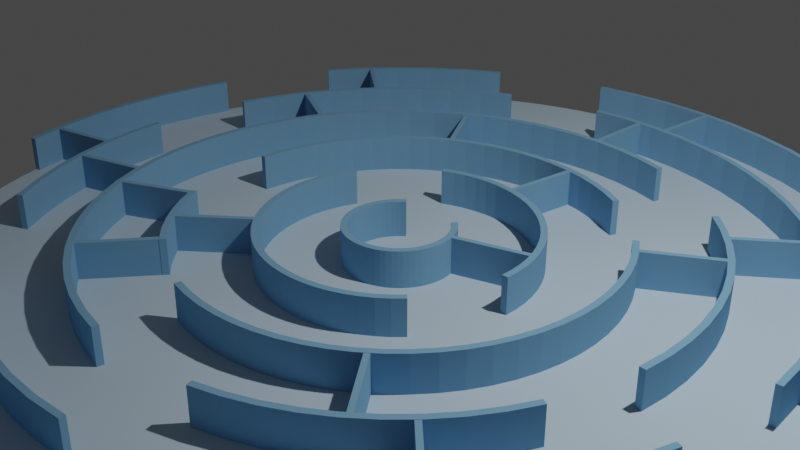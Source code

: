 # Source: maze4.blend  (saved by Blender 3.0.42; exported with 4.5.12 LTS)
import bpy
from mathutils import Matrix  # noqa: F401  (used for matrix-valued properties, if any)

bpy.ops.wm.read_factory_settings(use_empty=True)
scene = bpy.context.scene
scene.name = 'Scene'

# ---- collections
col_collection = bpy.data.collections.new('Collection'); scene.collection.children.link(col_collection)

# ---- materials (node trees are filled in below, after node groups)
mat_material = bpy.data.materials.new('Material')
mat_material.use_transparent_shadow = False
mat_material.diffuse_color = (0.5395, 0.6795, 0.7913, 1.0)
mat_material_006 = bpy.data.materials.new('Material.006')
mat_material_006.use_transparent_shadow = False
mat_material_006.diffuse_color = (0.2049, 0.4016, 0.5984, 1.0)
mat_material_003 = bpy.data.materials.new('Material.003')
mat_material_003.use_transparent_shadow = False
mat_material_003.diffuse_color = (0.2049, 0.4016, 0.5984, 1.0)
mat_material_001 = bpy.data.materials.new('Material.001')
mat_material_001.use_transparent_shadow = False
mat_material_001.diffuse_color = (0.2049, 0.4016, 0.5984, 1.0)
mat_material_002 = bpy.data.materials.new('Material.002')
mat_material_002.use_transparent_shadow = False
mat_material_002.diffuse_color = (0.2049, 0.4016, 0.5984, 1.0)
mat_material_004 = bpy.data.materials.new('Material.004')
mat_material_004.use_transparent_shadow = False
mat_material_004.diffuse_color = (0.2049, 0.4016, 0.5984, 1.0)
mat_material_005 = bpy.data.materials.new('Material.005')
mat_material_005.use_transparent_shadow = False
mat_material_005.diffuse_color = (0.2049, 0.4016, 0.5984, 1.0)
mat_material_007 = bpy.data.materials.new('Material.007')
mat_material_007.use_transparent_shadow = False
mat_material_007.diffuse_color = (0.2049, 0.4016, 0.5984, 1.0)
mat_material_008 = bpy.data.materials.new('Material.008')
mat_material_008.use_transparent_shadow = False
mat_material_008.diffuse_color = (0.2049, 0.4016, 0.5984, 1.0)
mat_material_009 = bpy.data.materials.new('Material.009')
mat_material_009.use_transparent_shadow = False
mat_material_009.diffuse_color = (0.2049, 0.4016, 0.5984, 1.0)
mat_material_010 = bpy.data.materials.new('Material.010')
mat_material_010.use_transparent_shadow = False
mat_material_010.diffuse_color = (0.2049, 0.4016, 0.5984, 1.0)
mat_material_011 = bpy.data.materials.new('Material.011')
mat_material_011.use_transparent_shadow = False
mat_material_011.diffuse_color = (0.2049, 0.4016, 0.5984, 1.0)
mat_material_012 = bpy.data.materials.new('Material.012')
mat_material_012.use_transparent_shadow = False
mat_material_012.diffuse_color = (0.2049, 0.4016, 0.5984, 1.0)
mat_material_013 = bpy.data.materials.new('Material.013')
mat_material_013.use_transparent_shadow = False
mat_material_013.diffuse_color = (0.2049, 0.4016, 0.5984, 1.0)
mat_material_014 = bpy.data.materials.new('Material.014')
mat_material_014.use_transparent_shadow = False
mat_material_014.diffuse_color = (0.2049, 0.4016, 0.5984, 1.0)
mat_material_015 = bpy.data.materials.new('Material.015')
mat_material_015.use_transparent_shadow = False
mat_material_015.diffuse_color = (0.2049, 0.4016, 0.5984, 1.0)
mat_material_016 = bpy.data.materials.new('Material.016')
mat_material_016.use_transparent_shadow = False
mat_material_016.diffuse_color = (0.2049, 0.4016, 0.5984, 1.0)
mat_material_017 = bpy.data.materials.new('Material.017')
mat_material_017.use_transparent_shadow = False
mat_material_017.diffuse_color = (0.2049, 0.4016, 0.5984, 1.0)
mat_material_018 = bpy.data.materials.new('Material.018')
mat_material_018.use_transparent_shadow = False
mat_material_018.diffuse_color = (0.2049, 0.4016, 0.5984, 1.0)
mat_material_019 = bpy.data.materials.new('Material.019')
mat_material_019.use_transparent_shadow = False
mat_material_019.diffuse_color = (0.2049, 0.4016, 0.5984, 1.0)

# ---- material node trees

# ---- world
world_world = bpy.data.worlds.new('World'); scene.world = world_world
world_world.use_nodes = True; world_world.node_tree.nodes.clear()
_N = world_world.node_tree.nodes; _L = world_world.node_tree.links
n0 = _N.new('ShaderNodeOutputWorld'); n0.name = 'World Output'; n0.location = (300, 300)
n1 = _N.new('ShaderNodeBackground'); n1.name = 'Background'; n1.location = (10, 300)
n1.inputs[0].default_value = (0.05088, 0.05088, 0.05088, 1.0)
_L.new(n1.outputs[0], n0.inputs[0])
n0.is_active_output = True
world_world.color = (0.05088, 0.05088, 0.05088)
world_world.use_sun_shadow = False
world_world.sun_shadow_jitter_overblur = 0.0

# ---- cameras
cam_camera = bpy.data.cameras.new('Camera')
cam_camera.clip_end = 100.0
cam_camera.ortho_scale = 7.314

# ---- lights
light_light = bpy.data.lights.new('Light', 'POINT')
light_light.transmission_factor = 0.0
light_light.energy = 1000.0
light_light.shadow_soft_size = 0.1
light_light.shadow_maximum_resolution = 0.006
light_light.use_absolute_resolution = True

# ---- meshes
me_cylinder = bpy.data.meshes.new('Cylinder')
me_cylinder.from_pydata([(0.0, 1.0, -1.0), (0.0, 1.0, 1.0), (0.1951, 0.9808, -1.0), (0.1951, 0.9808, 1.0), (0.3827, 0.9239, -1.0), (0.3827, 0.9239, 1.0), (0.5556, 0.8315, -1.0), (0.5556, 0.8315, 1.0), (0.7071, 0.7071, -1.0), (0.7071, 0.7071, 1.0), (0.8315, 0.5556, -1.0), (0.8315, 0.5556, 1.0), (0.9239, 0.3827, -1.0), (0.9239, 0.3827, 1.0), (0.9808, 0.1951, -1.0), (0.9808, 0.1951, 1.0), (1.0, -4.371e-08, -1.0), (1.0, -4.371e-08, 1.0), (0.9808, -0.1951, -1.0), (0.9808, -0.1951, 1.0), (0.9239, -0.3827, -1.0), (0.9239, -0.3827, 1.0), (0.8315, -0.5556, -1.0), (0.8315, -0.5556, 1.0), (0.7071, -0.7071, -1.0), (0.7071, -0.7071, 1.0), (0.5556, -0.8315, -1.0), (0.5556, -0.8315, 1.0), (0.3827, -0.9239, -1.0), (0.3827, -0.9239, 1.0), (0.1951, -0.9808, -1.0), (0.1951, -0.9808, 1.0), (-8.742e-08, -1.0, -1.0), (-8.742e-08, -1.0, 1.0), (-0.1951, -0.9808, -1.0), (-0.1951, -0.9808, 1.0), (-0.3827, -0.9239, -1.0), (-0.3827, -0.9239, 1.0), (-0.5556, -0.8315, -1.0), (-0.5556, -0.8315, 1.0), (-0.7071, -0.7071, -1.0), (-0.7071, -0.7071, 1.0), (-0.8315, -0.5556, -1.0), (-0.8315, -0.5556, 1.0), (-0.9239, -0.3827, -1.0), (-0.9239, -0.3827, 1.0), (-0.9808, -0.1951, -1.0), (-0.9808, -0.1951, 1.0), (-1.0, 1.192e-08, -1.0), (-1.0, 1.192e-08, 1.0), (-0.9808, 0.1951, -1.0), (-0.9808, 0.1951, 1.0), (-0.9239, 0.3827, -1.0), (-0.9239, 0.3827, 1.0), (-0.8315, 0.5556, -1.0), (-0.8315, 0.5556, 1.0), (-0.7071, 0.7071, -1.0), (-0.7071, 0.7071, 1.0), (-0.5556, 0.8315, -1.0), (-0.5556, 0.8315, 1.0), (-0.3827, 0.9239, -1.0), (-0.3827, 0.9239, 1.0), (-0.1951, 0.9808, -1.0), (-0.1951, 0.9808, 1.0)], [], [(0, 1, 3, 2), (2, 3, 5, 4), (4, 5, 7, 6), (6, 7, 9, 8), (8, 9, 11, 10), (10, 11, 13, 12), (12, 13, 15, 14), (14, 15, 17, 16), (16, 17, 19, 18), (18, 19, 21, 20), (20, 21, 23, 22), (22, 23, 25, 24), (24, 25, 27, 26), (26, 27, 29, 28), (28, 29, 31, 30), (30, 31, 33, 32), (32, 33, 35, 34), (34, 35, 37, 36), (36, 37, 39, 38), (38, 39, 41, 40), (40, 41, 43, 42), (42, 43, 45, 44), (44, 45, 47, 46), (46, 47, 49, 48), (48, 49, 51, 50), (50, 51, 53, 52), (52, 53, 55, 54), (54, 55, 57, 56), (56, 57, 59, 58), (58, 59, 61, 60), (3, 1, 63, 61, 59, 57, 55, 53, 51, 49, 47, 45, 43, 41, 39, 37, 35, 33, 31, 29, 27, 25, 23, 21, 19, 17, 15, 13, 11, 9, 7, 5), (60, 61, 63, 62), (62, 63, 1, 0), (0, 2, 4, 6, 8, 10, 12, 14, 16, 18, 20, 22, 24, 26, 28, 30, 32, 34, 36, 38, 40, 42, 44, 46, 48, 50, 52, 54, 56, 58, 60, 62)])
_uv = me_cylinder.uv_layers.new(name='UVMap')
_uv.uv.foreach_set('vector', [1.0, 0.5, 1.0, 1.0, 0.9688, 1.0, 0.9688, 0.5, 0.9688, 0.5, 0.9688, 1.0, 0.9375, 1.0, 0.9375, 0.5, 0.9375, 0.5, 0.9375, 1.0, 0.9062, 1.0, 0.9062, 0.5, 0.9062, 0.5, 0.9062, 1.0, 0.875, 1.0, 0.875, 0.5, 0.875, 0.5, 0.875, 1.0, 0.8438, 1.0, 0.8438, 0.5, 0.8438, 0.5, 0.8438, 1.0, 0.8125, 1.0, 0.8125, 0.5, 0.8125, 0.5, 0.8125, 1.0, 0.7812, 1.0, 0.7812, 0.5, 0.7812, 0.5, 0.7812, 1.0, 0.75, 1.0, 0.75, 0.5, 0.75, 0.5, 0.75, 1.0, 0.7188, 1.0, 0.7188, 0.5, 0.7188, 0.5, 0.7188, 1.0, 0.6875, 1.0, 0.6875, 0.5, 0.6875, 0.5, 0.6875, 1.0, 0.6562, 1.0, 0.6562, 0.5, 0.6562, 0.5, 0.6562, 1.0, 0.625, 1.0, 0.625, 0.5, 0.625, 0.5, 0.625, 1.0, 0.5938, 1.0, 0.5938, 0.5, 0.5938, 0.5, 0.5938, 1.0, 0.5625, 1.0, 0.5625, 0.5, 0.5625, 0.5, 0.5625, 1.0, 0.5312, 1.0, 0.5312, 0.5, 0.5312, 0.5, 0.5312, 1.0, 0.5, 1.0, 0.5, 0.5, 0.5, 0.5, 0.5, 1.0, 0.4688, 1.0, 0.4688, 0.5, 0.4688, 0.5, 0.4688, 1.0, 0.4375, 1.0, 0.4375, 0.5, 0.4375, 0.5, 0.4375, 1.0, 0.4062, 1.0, 0.4062, 0.5, 0.4062, 0.5, 0.4062, 1.0, 0.375, 1.0, 0.375, 0.5, 0.375, 0.5, 0.375, 1.0, 0.3438, 1.0, 0.3438, 0.5, 0.3438, 0.5, 0.3438, 1.0, 0.3125, 1.0, 0.3125, 0.5, 0.3125, 0.5, 0.3125, 1.0, 0.2812, 1.0, 0.2812, 0.5, 0.2812, 0.5, 0.2812, 1.0, 0.25, 1.0, 0.25, 0.5, 0.25, 0.5, 0.25, 1.0, 0.2188, 1.0, 0.2188, 0.5, 0.2188, 0.5, 0.2188, 1.0, 0.1875, 1.0, 0.1875, 0.5, 0.1875, 0.5, 0.1875, 1.0, 0.1562, 1.0, 0.1562, 0.5, 0.1562, 0.5, 0.1562, 1.0, 0.125, 1.0, 0.125, 0.5, 0.125, 0.5, 0.125, 1.0, 0.09375, 1.0, 0.09375, 0.5, 0.09375, 0.5, 0.09375, 1.0, 0.0625, 1.0, 0.0625, 0.5, 0.2968, 0.4854, 0.25, 0.49, 0.2032, 0.4854, 0.1582, 0.4717, 0.1167, 0.4496, 0.08029, 0.4197, 0.05045, 0.3833, 0.02827, 0.3418, 0.01461, 0.2968, 0.01, 0.25, 0.01461, 0.2032, 0.02827, 0.1582, 0.05045, 0.1167, 0.08029, 0.08029, 0.1167, 0.05045, 0.1582, 0.02827, 0.2032, 0.01461, 0.25, 0.01, 0.2968, 0.01461, 0.3418, 0.02827, 0.3833, 0.05045, 0.4197, 0.08029, 0.4496, 0.1167, 0.4717, 0.1582, 0.4854, 0.2032, 0.49, 0.25, 0.4854, 0.2968, 0.4717, 0.3418, 0.4496, 0.3833, 0.4197, 0.4197, 0.3833, 0.4496, 0.3418, 0.4717, 0.0625, 0.5, 0.0625, 1.0, 0.03125, 1.0, 0.03125, 0.5, 0.03125, 0.5, 0.03125, 1.0, 0.0, 1.0, 0.0, 0.5, 0.75, 0.49, 0.7968, 0.4854, 0.8418, 0.4717, 0.8833, 0.4496, 0.9197, 0.4197, 0.9496, 0.3833, 0.9717, 0.3418, 0.9854, 0.2968, 0.99, 0.25, 0.9854, 0.2032, 0.9717, 0.1582, 0.9496, 0.1167, 0.9197, 0.08029, 0.8833, 0.05045, 0.8418, 0.02827, 0.7968, 0.01461, 0.75, 0.01, 0.7032, 0.01461, 0.6582, 0.02827, 0.6167, 0.05045, 0.5803, 0.08029, 0.5504, 0.1167, 0.5283, 0.1582, 0.5146, 0.2032, 0.51, 0.25, 0.5146, 0.2968, 0.5283, 0.3418, 0.5504, 0.3833, 0.5803, 0.4197, 0.6167, 0.4496, 0.6582, 0.4717, 0.7032, 0.4854])
me_cylinder.materials.append(mat_material)
me_cylinder.use_remesh_fix_poles = True
me_cylinder.use_remesh_preserve_attributes = False
me_cylinder.update()
me_cylinder_002 = bpy.data.meshes.new('Cylinder.002')
me_cylinder_002.from_pydata([(0.6344, 0.773, -0.225), (0.6344, 0.773, 0.225), (0.7071, 0.7071, -0.225), (0.7071, 0.7071, 0.225), (0.773, 0.6344, -0.225), (0.773, 0.6344, 0.225), (0.8315, 0.5556, -0.225), (0.8315, 0.5556, 0.225), (0.8819, 0.4714, -0.225), (0.8819, 0.4714, 0.225), (0.9239, 0.3827, -0.225), (0.9239, 0.3827, 0.225), (0.9569, 0.2903, -0.225), (0.9569, 0.2903, 0.225), (0.9808, 0.1951, -0.225), (0.9808, 0.1951, 0.225), (0.9952, 0.09802, -0.225), (0.9952, 0.09802, 0.225), (1.0, -4.371e-08, -0.225), (1.0, -4.371e-08, 0.225), (0.9952, -0.09802, -0.225), (0.9952, -0.09802, 0.225), (0.9808, -0.1951, -0.225), (0.9808, -0.1951, 0.225), (0.9569, -0.2903, -0.225), (0.9569, -0.2903, 0.225), (0.9239, -0.3827, -0.225), (0.9239, -0.3827, 0.225), (0.8819, -0.4714, -0.225), (0.8819, -0.4714, 0.225), (0.8315, -0.5556, -0.225), (0.8315, -0.5556, 0.225), (0.773, -0.6344, -0.225), (0.773, -0.6344, 0.225), (0.7071, -0.7071, -0.225), (0.7071, -0.7071, 0.225), (0.6344, -0.773, -0.225), (0.6344, -0.773, 0.225), (0.5556, -0.8315, -0.225), (0.5556, -0.8315, 0.225), (0.4714, -0.8819, -0.225), (0.4714, -0.8819, 0.225), (0.3827, -0.9239, -0.225), (0.3827, -0.9239, 0.225), (0.2903, -0.9569, -0.225), (0.2903, -0.9569, 0.225), (0.1951, -0.9808, -0.225), (0.1951, -0.9808, 0.225), (0.09802, -0.9952, -0.225), (0.09802, -0.9952, 0.225), (-8.742e-08, -1.0, -0.225), (-8.742e-08, -1.0, 0.225), (-0.09802, -0.9952, -0.225), (-0.09802, -0.9952, 0.225), (-0.1951, -0.9808, -0.225), (-0.1951, -0.9808, 0.225), (-0.2903, -0.9569, -0.225), (-0.2903, -0.9569, 0.225), (-0.3827, -0.9239, -0.225), (-0.3827, -0.9239, 0.225), (-0.4714, -0.8819, -0.225), (-0.4714, -0.8819, 0.225), (-0.5556, -0.8315, -0.225), (-0.5556, -0.8315, 0.225), (-0.6344, -0.773, -0.225), (-0.6344, -0.773, 0.225), (-0.7071, -0.7071, -0.225), (-0.7071, -0.7071, 0.225), (-0.773, -0.6344, -0.225), (-0.773, -0.6344, 0.225), (-0.8315, -0.5556, -0.225), (-0.8315, -0.5556, 0.225), (-0.8819, -0.4714, -0.225), (-0.8819, -0.4714, 0.225), (-0.9239, -0.3827, -0.225), (-0.9239, -0.3827, 0.225), (-0.9569, -0.2903, -0.225), (-0.9569, -0.2903, 0.225), (-0.9808, -0.1951, -0.225), (-0.9808, -0.1951, 0.225), (-0.9952, -0.09802, -0.225), (-0.9952, -0.09802, 0.225), (-1.0, 1.192e-08, -0.225), (-1.0, 1.192e-08, 0.225), (-0.9952, 0.09802, -0.225), (-0.9952, 0.09802, 0.225), (-0.9808, 0.1951, -0.225), (-0.9808, 0.1951, 0.225), (-0.9569, 0.2903, -0.225), (-0.9569, 0.2903, 0.225), (-0.9239, 0.3827, -0.225), (-0.9239, 0.3827, 0.225), (-0.8819, 0.4714, -0.225), (-0.8819, 0.4714, 0.225), (-0.8315, 0.5556, -0.225), (-0.8315, 0.5556, 0.225), (-0.773, 0.6344, -0.225), (-0.773, 0.6344, 0.225), (-0.7071, 0.7071, -0.225), (-0.7071, 0.7071, 0.225), (-0.6344, 0.773, -0.225), (-0.6344, 0.773, 0.225)], [], [(0, 1, 3, 2), (2, 3, 5, 4), (4, 5, 7, 6), (6, 7, 9, 8), (8, 9, 11, 10), (10, 11, 13, 12), (12, 13, 15, 14), (14, 15, 17, 16), (16, 17, 19, 18), (18, 19, 21, 20), (20, 21, 23, 22), (22, 23, 25, 24), (24, 25, 27, 26), (26, 27, 29, 28), (28, 29, 31, 30), (30, 31, 33, 32), (32, 33, 35, 34), (34, 35, 37, 36), (36, 37, 39, 38), (38, 39, 41, 40), (40, 41, 43, 42), (42, 43, 45, 44), (44, 45, 47, 46), (46, 47, 49, 48), (48, 49, 51, 50), (50, 51, 53, 52), (52, 53, 55, 54), (54, 55, 57, 56), (56, 57, 59, 58), (58, 59, 61, 60), (60, 61, 63, 62), (62, 63, 65, 64), (64, 65, 67, 66), (66, 67, 69, 68), (68, 69, 71, 70), (70, 71, 73, 72), (72, 73, 75, 74), (74, 75, 77, 76), (76, 77, 79, 78), (78, 79, 81, 80), (80, 81, 83, 82), (82, 83, 85, 84), (84, 85, 87, 86), (86, 87, 89, 88), (88, 89, 91, 90), (90, 91, 93, 92), (92, 93, 95, 94), (94, 95, 97, 96), (96, 97, 99, 98), (98, 99, 101, 100)])
_uv = me_cylinder_002.uv_layers.new(name='UVMap')
_uv.uv.foreach_set('vector', [0.8906, 0.5, 0.8906, 1.0, 0.875, 1.0, 0.875, 0.5, 0.875, 0.5, 0.875, 1.0, 0.8594, 1.0, 0.8594, 0.5, 0.8594, 0.5, 0.8594, 1.0, 0.8438, 1.0, 0.8438, 0.5, 0.8438, 0.5, 0.8438, 1.0, 0.8281, 1.0, 0.8281, 0.5, 0.8281, 0.5, 0.8281, 1.0, 0.8125, 1.0, 0.8125, 0.5, 0.8125, 0.5, 0.8125, 1.0, 0.7969, 1.0, 0.7969, 0.5, 0.7969, 0.5, 0.7969, 1.0, 0.7812, 1.0, 0.7812, 0.5, 0.7812, 0.5, 0.7812, 1.0, 0.7656, 1.0, 0.7656, 0.5, 0.7656, 0.5, 0.7656, 1.0, 0.75, 1.0, 0.75, 0.5, 0.75, 0.5, 0.75, 1.0, 0.7344, 1.0, 0.7344, 0.5, 0.7344, 0.5, 0.7344, 1.0, 0.7188, 1.0, 0.7188, 0.5, 0.7188, 0.5, 0.7188, 1.0, 0.7031, 1.0, 0.7031, 0.5, 0.7031, 0.5, 0.7031, 1.0, 0.6875, 1.0, 0.6875, 0.5, 0.6875, 0.5, 0.6875, 1.0, 0.6719, 1.0, 0.6719, 0.5, 0.6719, 0.5, 0.6719, 1.0, 0.6562, 1.0, 0.6562, 0.5, 0.6562, 0.5, 0.6562, 1.0, 0.6406, 1.0, 0.6406, 0.5, 0.6406, 0.5, 0.6406, 1.0, 0.625, 1.0, 0.625, 0.5, 0.625, 0.5, 0.625, 1.0, 0.6094, 1.0, 0.6094, 0.5, 0.6094, 0.5, 0.6094, 1.0, 0.5938, 1.0, 0.5938, 0.5, 0.5938, 0.5, 0.5938, 1.0, 0.5781, 1.0, 0.5781, 0.5, 0.5781, 0.5, 0.5781, 1.0, 0.5625, 1.0, 0.5625, 0.5, 0.5625, 0.5, 0.5625, 1.0, 0.5469, 1.0, 0.5469, 0.5, 0.5469, 0.5, 0.5469, 1.0, 0.5312, 1.0, 0.5312, 0.5, 0.5312, 0.5, 0.5312, 1.0, 0.5156, 1.0, 0.5156, 0.5, 0.5156, 0.5, 0.5156, 1.0, 0.5, 1.0, 0.5, 0.5, 0.5, 0.5, 0.5, 1.0, 0.4844, 1.0, 0.4844, 0.5, 0.4844, 0.5, 0.4844, 1.0, 0.4688, 1.0, 0.4688, 0.5, 0.4688, 0.5, 0.4688, 1.0, 0.4531, 1.0, 0.4531, 0.5, 0.4531, 0.5, 0.4531, 1.0, 0.4375, 1.0, 0.4375, 0.5, 0.4375, 0.5, 0.4375, 1.0, 0.4219, 1.0, 0.4219, 0.5, 0.4219, 0.5, 0.4219, 1.0, 0.4062, 1.0, 0.4062, 0.5, 0.4062, 0.5, 0.4062, 1.0, 0.3906, 1.0, 0.3906, 0.5, 0.3906, 0.5, 0.3906, 1.0, 0.375, 1.0, 0.375, 0.5, 0.375, 0.5, 0.375, 1.0, 0.3594, 1.0, 0.3594, 0.5, 0.3594, 0.5, 0.3594, 1.0, 0.3438, 1.0, 0.3438, 0.5, 0.3438, 0.5, 0.3438, 1.0, 0.3281, 1.0, 0.3281, 0.5, 0.3281, 0.5, 0.3281, 1.0, 0.3125, 1.0, 0.3125, 0.5, 0.3125, 0.5, 0.3125, 1.0, 0.2969, 1.0, 0.2969, 0.5, 0.2969, 0.5, 0.2969, 1.0, 0.2812, 1.0, 0.2812, 0.5, 0.2812, 0.5, 0.2812, 1.0, 0.2656, 1.0, 0.2656, 0.5, 0.2656, 0.5, 0.2656, 1.0, 0.25, 1.0, 0.25, 0.5, 0.25, 0.5, 0.25, 1.0, 0.2344, 1.0, 0.2344, 0.5, 0.2344, 0.5, 0.2344, 1.0, 0.2188, 1.0, 0.2188, 0.5, 0.2188, 0.5, 0.2188, 1.0, 0.2031, 1.0, 0.2031, 0.5, 0.2031, 0.5, 0.2031, 1.0, 0.1875, 1.0, 0.1875, 0.5, 0.1875, 0.5, 0.1875, 1.0, 0.1719, 1.0, 0.1719, 0.5, 0.1719, 0.5, 0.1719, 1.0, 0.1562, 1.0, 0.1562, 0.5, 0.1562, 0.5, 0.1562, 1.0, 0.1406, 1.0, 0.1406, 0.5, 0.1406, 0.5, 0.1406, 1.0, 0.125, 1.0, 0.125, 0.5, 0.125, 0.5, 0.125, 1.0, 0.1094, 1.0, 0.1094, 0.5])
me_cylinder_002.materials.append(mat_material_006)
me_cylinder_002.use_remesh_fix_poles = True
me_cylinder_002.use_remesh_preserve_attributes = False
me_cylinder_002.update()
me_cylinder_001 = bpy.data.meshes.new('Cylinder.001')
me_cylinder_001.from_pydata([(0.2903, 0.9569, -0.225), (0.2903, 0.9569, 0.225), (0.3827, 0.9239, -0.225), (0.3827, 0.9239, 0.225), (0.4714, 0.8819, -0.225), (0.4714, 0.8819, 0.225), (0.5556, 0.8315, -0.225), (0.5556, 0.8315, 0.225), (0.6344, 0.773, -0.225), (0.6344, 0.773, 0.225), (0.7071, 0.7071, -0.225), (0.7071, 0.7071, 0.225), (0.773, 0.6344, -0.225), (0.773, 0.6344, 0.225), (0.8315, 0.5556, -0.225), (0.8315, 0.5556, 0.225), (0.8819, 0.4714, -0.225), (0.8819, 0.4714, 0.225), (0.9239, 0.3827, -0.225), (0.9239, 0.3827, 0.225), (0.9569, 0.2903, -0.225), (0.9569, 0.2903, 0.225), (0.9808, 0.1951, -0.225), (0.9808, 0.1951, 0.225), (0.9952, 0.09802, -0.225), (0.9952, 0.09802, 0.225), (1.0, -4.371e-08, -0.225), (1.0, -4.371e-08, 0.225), (0.9952, -0.09802, -0.225), (0.9952, -0.09802, 0.225), (0.9808, -0.1951, -0.225), (0.9808, -0.1951, 0.225), (0.9569, -0.2903, -0.225), (0.9569, -0.2903, 0.225), (0.9239, -0.3827, -0.225), (0.9239, -0.3827, 0.225), (0.8819, -0.4714, -0.225), (0.8819, -0.4714, 0.225), (0.8315, -0.5556, -0.225), (0.8315, -0.5556, 0.225), (0.773, -0.6344, -0.225), (0.773, -0.6344, 0.225), (0.7071, -0.7071, -0.225), (0.7071, -0.7071, 0.225), (0.09802, -0.9952, -0.225), (0.09802, -0.9952, 0.225), (-8.742e-08, -1.0, -0.225), (-8.742e-08, -1.0, 0.225), (-0.09802, -0.9952, -0.225), (-0.09802, -0.9952, 0.225), (-0.1951, -0.9808, -0.225), (-0.1951, -0.9808, 0.225), (-0.2903, -0.9569, -0.225), (-0.2903, -0.9569, 0.225), (-0.3827, -0.9239, -0.225), (-0.3827, -0.9239, 0.225), (-0.4714, -0.8819, -0.225), (-0.4714, -0.8819, 0.225), (-0.5556, -0.8315, -0.225), (-0.5556, -0.8315, 0.225), (-0.6344, -0.773, -0.225), (-0.6344, -0.773, 0.225), (-0.7071, -0.7071, -0.225), (-0.7071, -0.7071, 0.225), (-0.773, -0.6344, -0.225), (-0.773, -0.6344, 0.225), (-0.8315, -0.5556, -0.225), (-0.8315, -0.5556, 0.225), (-0.8819, -0.4714, -0.225), (-0.8819, -0.4714, 0.225), (-0.9239, -0.3827, -0.225), (-0.9239, -0.3827, 0.225), (-0.9569, -0.2903, -0.225), (-0.9569, -0.2903, 0.225), (-0.9808, -0.1951, -0.225), (-0.9808, -0.1951, 0.225), (-0.9952, -0.09802, -0.225), (-0.9952, -0.09802, 0.225), (-1.0, 1.192e-08, -0.225), (-1.0, 1.192e-08, 0.225), (-0.9952, 0.09802, -0.225), (-0.9952, 0.09802, 0.225), (-0.9808, 0.1951, -0.225), (-0.9808, 0.1951, 0.225), (-0.9569, 0.2903, -0.225), (-0.9569, 0.2903, 0.225), (-0.9239, 0.3827, -0.225), (-0.9239, 0.3827, 0.225), (-0.8819, 0.4714, -0.225), (-0.8819, 0.4714, 0.225), (-0.8315, 0.5556, -0.225), (-0.8315, 0.5556, 0.225), (-0.773, 0.6344, -0.225), (-0.773, 0.6344, 0.225), (-0.7071, 0.7071, -0.225), (-0.7071, 0.7071, 0.225), (-0.6344, 0.773, -0.225), (-0.6344, 0.773, 0.225), (-0.5556, 0.8315, -0.225), (-0.5556, 0.8315, 0.225), (-0.4714, 0.8819, -0.225), (-0.4714, 0.8819, 0.225), (-0.3827, 0.9239, -0.225), (-0.3827, 0.9239, 0.225)], [], [(0, 1, 3, 2), (2, 3, 5, 4), (4, 5, 7, 6), (6, 7, 9, 8), (8, 9, 11, 10), (10, 11, 13, 12), (12, 13, 15, 14), (14, 15, 17, 16), (16, 17, 19, 18), (18, 19, 21, 20), (20, 21, 23, 22), (22, 23, 25, 24), (24, 25, 27, 26), (26, 27, 29, 28), (28, 29, 31, 30), (30, 31, 33, 32), (32, 33, 35, 34), (34, 35, 37, 36), (36, 37, 39, 38), (38, 39, 41, 40), (40, 41, 43, 42), (44, 45, 47, 46), (46, 47, 49, 48), (48, 49, 51, 50), (50, 51, 53, 52), (52, 53, 55, 54), (54, 55, 57, 56), (56, 57, 59, 58), (58, 59, 61, 60), (60, 61, 63, 62), (62, 63, 65, 64), (64, 65, 67, 66), (66, 67, 69, 68), (68, 69, 71, 70), (70, 71, 73, 72), (72, 73, 75, 74), (74, 75, 77, 76), (76, 77, 79, 78), (78, 79, 81, 80), (80, 81, 83, 82), (82, 83, 85, 84), (84, 85, 87, 86), (86, 87, 89, 88), (88, 89, 91, 90), (90, 91, 93, 92), (92, 93, 95, 94), (94, 95, 97, 96), (96, 97, 99, 98), (98, 99, 101, 100), (100, 101, 103, 102)])
_uv = me_cylinder_001.uv_layers.new(name='UVMap')
_uv.uv.foreach_set('vector', [0.9531, 0.5, 0.9531, 1.0, 0.9375, 1.0, 0.9375, 0.5, 0.9375, 0.5, 0.9375, 1.0, 0.9219, 1.0, 0.9219, 0.5, 0.9219, 0.5, 0.9219, 1.0, 0.9062, 1.0, 0.9062, 0.5, 0.9062, 0.5, 0.9062, 1.0, 0.8906, 1.0, 0.8906, 0.5, 0.8906, 0.5, 0.8906, 1.0, 0.875, 1.0, 0.875, 0.5, 0.875, 0.5, 0.875, 1.0, 0.8594, 1.0, 0.8594, 0.5, 0.8594, 0.5, 0.8594, 1.0, 0.8438, 1.0, 0.8438, 0.5, 0.8438, 0.5, 0.8438, 1.0, 0.8281, 1.0, 0.8281, 0.5, 0.8281, 0.5, 0.8281, 1.0, 0.8125, 1.0, 0.8125, 0.5, 0.8125, 0.5, 0.8125, 1.0, 0.7969, 1.0, 0.7969, 0.5, 0.7969, 0.5, 0.7969, 1.0, 0.7812, 1.0, 0.7812, 0.5, 0.7812, 0.5, 0.7812, 1.0, 0.7656, 1.0, 0.7656, 0.5, 0.7656, 0.5, 0.7656, 1.0, 0.75, 1.0, 0.75, 0.5, 0.75, 0.5, 0.75, 1.0, 0.7344, 1.0, 0.7344, 0.5, 0.7344, 0.5, 0.7344, 1.0, 0.7188, 1.0, 0.7188, 0.5, 0.7188, 0.5, 0.7188, 1.0, 0.7031, 1.0, 0.7031, 0.5, 0.7031, 0.5, 0.7031, 1.0, 0.6875, 1.0, 0.6875, 0.5, 0.6875, 0.5, 0.6875, 1.0, 0.6719, 1.0, 0.6719, 0.5, 0.6719, 0.5, 0.6719, 1.0, 0.6562, 1.0, 0.6562, 0.5, 0.6562, 0.5, 0.6562, 1.0, 0.6406, 1.0, 0.6406, 0.5, 0.6406, 0.5, 0.6406, 1.0, 0.625, 1.0, 0.625, 0.5, 0.5156, 0.5, 0.5156, 1.0, 0.5, 1.0, 0.5, 0.5, 0.5, 0.5, 0.5, 1.0, 0.4844, 1.0, 0.4844, 0.5, 0.4844, 0.5, 0.4844, 1.0, 0.4688, 1.0, 0.4688, 0.5, 0.4688, 0.5, 0.4688, 1.0, 0.4531, 1.0, 0.4531, 0.5, 0.4531, 0.5, 0.4531, 1.0, 0.4375, 1.0, 0.4375, 0.5, 0.4375, 0.5, 0.4375, 1.0, 0.4219, 1.0, 0.4219, 0.5, 0.4219, 0.5, 0.4219, 1.0, 0.4062, 1.0, 0.4062, 0.5, 0.4062, 0.5, 0.4062, 1.0, 0.3906, 1.0, 0.3906, 0.5, 0.3906, 0.5, 0.3906, 1.0, 0.375, 1.0, 0.375, 0.5, 0.375, 0.5, 0.375, 1.0, 0.3594, 1.0, 0.3594, 0.5, 0.3594, 0.5, 0.3594, 1.0, 0.3438, 1.0, 0.3438, 0.5, 0.3438, 0.5, 0.3438, 1.0, 0.3281, 1.0, 0.3281, 0.5, 0.3281, 0.5, 0.3281, 1.0, 0.3125, 1.0, 0.3125, 0.5, 0.3125, 0.5, 0.3125, 1.0, 0.2969, 1.0, 0.2969, 0.5, 0.2969, 0.5, 0.2969, 1.0, 0.2812, 1.0, 0.2812, 0.5, 0.2812, 0.5, 0.2812, 1.0, 0.2656, 1.0, 0.2656, 0.5, 0.2656, 0.5, 0.2656, 1.0, 0.25, 1.0, 0.25, 0.5, 0.25, 0.5, 0.25, 1.0, 0.2344, 1.0, 0.2344, 0.5, 0.2344, 0.5, 0.2344, 1.0, 0.2188, 1.0, 0.2188, 0.5, 0.2188, 0.5, 0.2188, 1.0, 0.2031, 1.0, 0.2031, 0.5, 0.2031, 0.5, 0.2031, 1.0, 0.1875, 1.0, 0.1875, 0.5, 0.1875, 0.5, 0.1875, 1.0, 0.1719, 1.0, 0.1719, 0.5, 0.1719, 0.5, 0.1719, 1.0, 0.1562, 1.0, 0.1562, 0.5, 0.1562, 0.5, 0.1562, 1.0, 0.1406, 1.0, 0.1406, 0.5, 0.1406, 0.5, 0.1406, 1.0, 0.125, 1.0, 0.125, 0.5, 0.125, 0.5, 0.125, 1.0, 0.1094, 1.0, 0.1094, 0.5, 0.1094, 0.5, 0.1094, 1.0, 0.09375, 1.0, 0.09375, 0.5, 0.09375, 0.5, 0.09375, 1.0, 0.07812, 1.0, 0.07812, 0.5, 0.07812, 0.5, 0.07812, 1.0, 0.0625, 1.0, 0.0625, 0.5])
me_cylinder_001.materials.append(mat_material_006)
me_cylinder_001.use_remesh_fix_poles = True
me_cylinder_001.use_remesh_preserve_attributes = False
me_cylinder_001.update()
me_cylinder_004 = bpy.data.meshes.new('Cylinder.004')
me_cylinder_004.from_pydata([(0.1951, 0.9808, -0.225), (0.1951, 0.9808, 0.225), (0.2903, 0.9569, -0.225), (0.2903, 0.9569, 0.225), (0.3827, 0.9239, -0.225), (0.3827, 0.9239, 0.225), (0.4714, 0.8819, -0.225), (0.4714, 0.8819, 0.225), (0.5556, 0.8315, -0.225), (0.5556, 0.8315, 0.225), (0.6344, 0.773, -0.225), (0.6344, 0.773, 0.225), (0.7071, 0.7071, -0.225), (0.7071, 0.7071, 0.225), (0.773, 0.6344, -0.225), (0.773, 0.6344, 0.225), (0.8315, 0.5556, -0.225), (0.8315, 0.5556, 0.225), (0.8819, 0.4714, -0.225), (0.8819, 0.4714, 0.225), (0.9239, 0.3827, -0.225), (0.9239, 0.3827, 0.225), (0.9569, 0.2903, -0.225), (0.9569, 0.2903, 0.225), (0.9808, 0.1951, -0.225), (0.9808, 0.1951, 0.225), (0.9952, 0.09802, -0.225), (0.9952, 0.09802, 0.225), (1.0, -4.371e-08, -0.225), (1.0, -4.371e-08, 0.225), (0.9952, -0.09802, -0.225), (0.9952, -0.09802, 0.225), (0.9808, -0.1951, -0.225), (0.9808, -0.1951, 0.225), (0.9569, -0.2903, -0.225), (0.9569, -0.2903, 0.225), (0.9239, -0.3827, -0.225), (0.9239, -0.3827, 0.225), (0.8819, -0.4714, -0.225), (0.8819, -0.4714, 0.225), (0.8315, -0.5556, -0.225), (0.8315, -0.5556, 0.225), (0.773, -0.6344, -0.225), (0.773, -0.6344, 0.225), (0.4714, -0.8819, -0.225), (0.4714, -0.8819, 0.225), (0.3827, -0.9239, -0.225), (0.3827, -0.9239, 0.225), (0.2903, -0.9569, -0.225), (0.2903, -0.9569, 0.225), (0.1951, -0.9808, -0.225), (0.1951, -0.9808, 0.225), (0.09802, -0.9952, -0.225), (0.09802, -0.9952, 0.225), (-8.742e-08, -1.0, -0.225), (-8.742e-08, -1.0, 0.225), (-0.09802, -0.9952, -0.225), (-0.09802, -0.9952, 0.225), (-0.1951, -0.9808, -0.225), (-0.1951, -0.9808, 0.225), (-0.2903, -0.9569, -0.225), (-0.2903, -0.9569, 0.225), (-0.3827, -0.9239, -0.225), (-0.3827, -0.9239, 0.225), (-0.4714, -0.8819, -0.225), (-0.4714, -0.8819, 0.225), (-0.5556, -0.8315, -0.225), (-0.5556, -0.8315, 0.225), (-0.6344, -0.773, -0.225), (-0.6344, -0.773, 0.225), (-0.7071, -0.7071, -0.225), (-0.7071, -0.7071, 0.225), (-0.773, -0.6344, -0.225), (-0.773, -0.6344, 0.225), (-0.8315, -0.5556, -0.225), (-0.8315, -0.5556, 0.225), (-0.8819, -0.4714, -0.225), (-0.8819, -0.4714, 0.225), (-0.9239, -0.3827, -0.225), (-0.9239, -0.3827, 0.225), (-0.9569, -0.2903, -0.225), (-0.9569, -0.2903, 0.225), (-0.9808, -0.1951, -0.225), (-0.9808, -0.1951, 0.225), (-0.9952, -0.09802, -0.225), (-0.9952, -0.09802, 0.225), (-1.0, 1.192e-08, -0.225), (-1.0, 1.192e-08, 0.225), (-0.9952, 0.09802, -0.225), (-0.9952, 0.09802, 0.225), (-0.9808, 0.1951, -0.225), (-0.9808, 0.1951, 0.225), (-0.9569, 0.2903, -0.225), (-0.9569, 0.2903, 0.225), (-0.9239, 0.3827, -0.225), (-0.9239, 0.3827, 0.225), (-0.7071, 0.7071, -0.225), (-0.7071, 0.7071, 0.225), (-0.6344, 0.773, -0.225), (-0.6344, 0.773, 0.225), (-0.5556, 0.8315, -0.225), (-0.5556, 0.8315, 0.225), (-0.4714, 0.8819, -0.225), (-0.4714, 0.8819, 0.225), (-0.3827, 0.9239, -0.225), (-0.3827, 0.9239, 0.225), (-0.2903, 0.9569, -0.225), (-0.2903, 0.9569, 0.225)], [], [(0, 1, 3, 2), (2, 3, 5, 4), (4, 5, 7, 6), (6, 7, 9, 8), (8, 9, 11, 10), (10, 11, 13, 12), (12, 13, 15, 14), (14, 15, 17, 16), (16, 17, 19, 18), (18, 19, 21, 20), (20, 21, 23, 22), (22, 23, 25, 24), (24, 25, 27, 26), (26, 27, 29, 28), (28, 29, 31, 30), (30, 31, 33, 32), (32, 33, 35, 34), (34, 35, 37, 36), (36, 37, 39, 38), (38, 39, 41, 40), (40, 41, 43, 42), (44, 45, 47, 46), (46, 47, 49, 48), (48, 49, 51, 50), (50, 51, 53, 52), (52, 53, 55, 54), (54, 55, 57, 56), (56, 57, 59, 58), (58, 59, 61, 60), (60, 61, 63, 62), (62, 63, 65, 64), (64, 65, 67, 66), (66, 67, 69, 68), (68, 69, 71, 70), (70, 71, 73, 72), (72, 73, 75, 74), (74, 75, 77, 76), (76, 77, 79, 78), (78, 79, 81, 80), (80, 81, 83, 82), (82, 83, 85, 84), (84, 85, 87, 86), (86, 87, 89, 88), (88, 89, 91, 90), (90, 91, 93, 92), (92, 93, 95, 94), (96, 97, 99, 98), (98, 99, 101, 100), (100, 101, 103, 102), (102, 103, 105, 104), (104, 105, 107, 106)])
_uv = me_cylinder_004.uv_layers.new(name='UVMap')
_uv.uv.foreach_set('vector', [0.9688, 0.5, 0.9688, 1.0, 0.9531, 1.0, 0.9531, 0.5, 0.9531, 0.5, 0.9531, 1.0, 0.9375, 1.0, 0.9375, 0.5, 0.9375, 0.5, 0.9375, 1.0, 0.9219, 1.0, 0.9219, 0.5, 0.9219, 0.5, 0.9219, 1.0, 0.9062, 1.0, 0.9062, 0.5, 0.9062, 0.5, 0.9062, 1.0, 0.8906, 1.0, 0.8906, 0.5, 0.8906, 0.5, 0.8906, 1.0, 0.875, 1.0, 0.875, 0.5, 0.875, 0.5, 0.875, 1.0, 0.8594, 1.0, 0.8594, 0.5, 0.8594, 0.5, 0.8594, 1.0, 0.8438, 1.0, 0.8438, 0.5, 0.8438, 0.5, 0.8438, 1.0, 0.8281, 1.0, 0.8281, 0.5, 0.8281, 0.5, 0.8281, 1.0, 0.8125, 1.0, 0.8125, 0.5, 0.8125, 0.5, 0.8125, 1.0, 0.7969, 1.0, 0.7969, 0.5, 0.7969, 0.5, 0.7969, 1.0, 0.7812, 1.0, 0.7812, 0.5, 0.7812, 0.5, 0.7812, 1.0, 0.7656, 1.0, 0.7656, 0.5, 0.7656, 0.5, 0.7656, 1.0, 0.75, 1.0, 0.75, 0.5, 0.75, 0.5, 0.75, 1.0, 0.7344, 1.0, 0.7344, 0.5, 0.7344, 0.5, 0.7344, 1.0, 0.7188, 1.0, 0.7188, 0.5, 0.7188, 0.5, 0.7188, 1.0, 0.7031, 1.0, 0.7031, 0.5, 0.7031, 0.5, 0.7031, 1.0, 0.6875, 1.0, 0.6875, 0.5, 0.6875, 0.5, 0.6875, 1.0, 0.6719, 1.0, 0.6719, 0.5, 0.6719, 0.5, 0.6719, 1.0, 0.6562, 1.0, 0.6562, 0.5, 0.6562, 0.5, 0.6562, 1.0, 0.6406, 1.0, 0.6406, 0.5, 0.5781, 0.5, 0.5781, 1.0, 0.5625, 1.0, 0.5625, 0.5, 0.5625, 0.5, 0.5625, 1.0, 0.5469, 1.0, 0.5469, 0.5, 0.5469, 0.5, 0.5469, 1.0, 0.5312, 1.0, 0.5312, 0.5, 0.5312, 0.5, 0.5312, 1.0, 0.5156, 1.0, 0.5156, 0.5, 0.5156, 0.5, 0.5156, 1.0, 0.5, 1.0, 0.5, 0.5, 0.5, 0.5, 0.5, 1.0, 0.4844, 1.0, 0.4844, 0.5, 0.4844, 0.5, 0.4844, 1.0, 0.4688, 1.0, 0.4688, 0.5, 0.4688, 0.5, 0.4688, 1.0, 0.4531, 1.0, 0.4531, 0.5, 0.4531, 0.5, 0.4531, 1.0, 0.4375, 1.0, 0.4375, 0.5, 0.4375, 0.5, 0.4375, 1.0, 0.4219, 1.0, 0.4219, 0.5, 0.4219, 0.5, 0.4219, 1.0, 0.4062, 1.0, 0.4062, 0.5, 0.4062, 0.5, 0.4062, 1.0, 0.3906, 1.0, 0.3906, 0.5, 0.3906, 0.5, 0.3906, 1.0, 0.375, 1.0, 0.375, 0.5, 0.375, 0.5, 0.375, 1.0, 0.3594, 1.0, 0.3594, 0.5, 0.3594, 0.5, 0.3594, 1.0, 0.3438, 1.0, 0.3438, 0.5, 0.3438, 0.5, 0.3438, 1.0, 0.3281, 1.0, 0.3281, 0.5, 0.3281, 0.5, 0.3281, 1.0, 0.3125, 1.0, 0.3125, 0.5, 0.3125, 0.5, 0.3125, 1.0, 0.2969, 1.0, 0.2969, 0.5, 0.2969, 0.5, 0.2969, 1.0, 0.2812, 1.0, 0.2812, 0.5, 0.2812, 0.5, 0.2812, 1.0, 0.2656, 1.0, 0.2656, 0.5, 0.2656, 0.5, 0.2656, 1.0, 0.25, 1.0, 0.25, 0.5, 0.25, 0.5, 0.25, 1.0, 0.2344, 1.0, 0.2344, 0.5, 0.2344, 0.5, 0.2344, 1.0, 0.2188, 1.0, 0.2188, 0.5, 0.2188, 0.5, 0.2188, 1.0, 0.2031, 1.0, 0.2031, 0.5, 0.2031, 0.5, 0.2031, 1.0, 0.1875, 1.0, 0.1875, 0.5, 0.125, 0.5, 0.125, 1.0, 0.1094, 1.0, 0.1094, 0.5, 0.1094, 0.5, 0.1094, 1.0, 0.09375, 1.0, 0.09375, 0.5, 0.09375, 0.5, 0.09375, 1.0, 0.07812, 1.0, 0.07812, 0.5, 0.07812, 0.5, 0.07812, 1.0, 0.0625, 1.0, 0.0625, 0.5, 0.0625, 0.5, 0.0625, 1.0, 0.04688, 1.0, 0.04688, 0.5])
me_cylinder_004.materials.append(mat_material_006)
me_cylinder_004.use_remesh_fix_poles = True
me_cylinder_004.use_remesh_preserve_attributes = False
me_cylinder_004.update()
me_cylinder_005 = bpy.data.meshes.new('Cylinder.005')
me_cylinder_005.from_pydata([(0.1951, 0.9808, -0.225), (0.1951, 0.9808, 0.225), (0.2903, 0.9569, -0.225), (0.2903, 0.9569, 0.225), (0.3827, 0.9239, -0.225), (0.3827, 0.9239, 0.225), (0.4714, 0.8819, -0.225), (0.4714, 0.8819, 0.225), (0.5556, 0.8315, -0.225), (0.5556, 0.8315, 0.225), (0.6344, 0.773, -0.225), (0.6344, 0.773, 0.225), (0.7071, 0.7071, -0.225), (0.7071, 0.7071, 0.225), (0.773, 0.6344, -0.225), (0.773, 0.6344, 0.225), (0.8315, 0.5556, -0.225), (0.8315, 0.5556, 0.225), (0.8819, 0.4714, -0.225), (0.8819, 0.4714, 0.225), (0.9239, 0.3827, -0.225), (0.9239, 0.3827, 0.225), (0.9952, 0.09802, -0.225), (0.9952, 0.09802, 0.225), (1.0, -4.371e-08, -0.225), (1.0, -4.371e-08, 0.225), (0.9952, -0.09802, -0.225), (0.9952, -0.09802, 0.225), (0.9808, -0.1951, -0.225), (0.9808, -0.1951, 0.225), (0.9569, -0.2903, -0.225), (0.9569, -0.2903, 0.225), (0.9239, -0.3827, -0.225), (0.9239, -0.3827, 0.225), (0.8819, -0.4714, -0.225), (0.8819, -0.4714, 0.225), (0.8315, -0.5556, -0.225), (0.8315, -0.5556, 0.225), (0.773, -0.6344, -0.225), (0.773, -0.6344, 0.225), (0.7071, -0.7071, -0.225), (0.7071, -0.7071, 0.225), (0.3827, -0.9239, -0.225), (0.3827, -0.9239, 0.225), (0.2903, -0.9569, -0.225), (0.2903, -0.9569, 0.225), (0.1951, -0.9808, -0.225), (0.1951, -0.9808, 0.225), (0.09802, -0.9952, -0.225), (0.09802, -0.9952, 0.225), (-8.742e-08, -1.0, -0.225), (-8.742e-08, -1.0, 0.225), (-0.09802, -0.9952, -0.225), (-0.09802, -0.9952, 0.225), (-0.1951, -0.9808, -0.225), (-0.1951, -0.9808, 0.225), (-0.2903, -0.9569, -0.225), (-0.2903, -0.9569, 0.225), (-0.3827, -0.9239, -0.225), (-0.3827, -0.9239, 0.225), (-0.4714, -0.8819, -0.225), (-0.4714, -0.8819, 0.225), (-0.5556, -0.8315, -0.225), (-0.5556, -0.8315, 0.225), (-0.6344, -0.773, -0.225), (-0.6344, -0.773, 0.225), (-0.7071, -0.7071, -0.225), (-0.7071, -0.7071, 0.225), (-0.773, -0.6344, -0.225), (-0.773, -0.6344, 0.225), (-0.8315, -0.5556, -0.225), (-0.8315, -0.5556, 0.225), (-0.8819, -0.4714, -0.225), (-0.8819, -0.4714, 0.225), (-0.9239, -0.3827, -0.225), (-0.9239, -0.3827, 0.225), (-0.9569, -0.2903, -0.225), (-0.9569, -0.2903, 0.225), (-0.9808, -0.1951, -0.225), (-0.9808, -0.1951, 0.225), (-0.9952, -0.09802, -0.225), (-0.9952, -0.09802, 0.225), (-1.0, 1.192e-08, -0.225), (-1.0, 1.192e-08, 0.225), (-0.9952, 0.09802, -0.225), (-0.9952, 0.09802, 0.225), (-0.9808, 0.1951, -0.225), (-0.9808, 0.1951, 0.225), (-0.9569, 0.2903, -0.225), (-0.9569, 0.2903, 0.225), (-0.9239, 0.3827, -0.225), (-0.9239, 0.3827, 0.225), (-0.8819, 0.4714, -0.225), (-0.8819, 0.4714, 0.225), (-0.8315, 0.5556, -0.225), (-0.8315, 0.5556, 0.225), (-0.773, 0.6344, -0.225), (-0.773, 0.6344, 0.225), (-0.7071, 0.7071, -0.225), (-0.7071, 0.7071, 0.225), (-0.6344, 0.773, -0.225), (-0.6344, 0.773, 0.225), (-0.5556, 0.8315, -0.225), (-0.5556, 0.8315, 0.225), (-0.4714, 0.8819, -0.225), (-0.4714, 0.8819, 0.225), (-0.3827, 0.9239, -0.225), (-0.3827, 0.9239, 0.225), (-0.2903, 0.9569, -0.225), (-0.2903, 0.9569, 0.225), (-0.1951, 0.9808, -0.225), (-0.1951, 0.9808, 0.225)], [], [(0, 1, 3, 2), (2, 3, 5, 4), (4, 5, 7, 6), (6, 7, 9, 8), (8, 9, 11, 10), (10, 11, 13, 12), (12, 13, 15, 14), (14, 15, 17, 16), (16, 17, 19, 18), (18, 19, 21, 20), (22, 23, 25, 24), (24, 25, 27, 26), (26, 27, 29, 28), (28, 29, 31, 30), (30, 31, 33, 32), (32, 33, 35, 34), (34, 35, 37, 36), (36, 37, 39, 38), (38, 39, 41, 40), (42, 43, 45, 44), (44, 45, 47, 46), (46, 47, 49, 48), (48, 49, 51, 50), (50, 51, 53, 52), (52, 53, 55, 54), (54, 55, 57, 56), (56, 57, 59, 58), (58, 59, 61, 60), (60, 61, 63, 62), (62, 63, 65, 64), (64, 65, 67, 66), (66, 67, 69, 68), (68, 69, 71, 70), (70, 71, 73, 72), (72, 73, 75, 74), (74, 75, 77, 76), (76, 77, 79, 78), (78, 79, 81, 80), (80, 81, 83, 82), (82, 83, 85, 84), (84, 85, 87, 86), (86, 87, 89, 88), (88, 89, 91, 90), (90, 91, 93, 92), (92, 93, 95, 94), (94, 95, 97, 96), (96, 97, 99, 98), (98, 99, 101, 100), (100, 101, 103, 102), (102, 103, 105, 104), (104, 105, 107, 106), (106, 107, 109, 108), (108, 109, 111, 110)])
_uv = me_cylinder_005.uv_layers.new(name='UVMap')
_uv.uv.foreach_set('vector', [0.9688, 0.5, 0.9688, 1.0, 0.9531, 1.0, 0.9531, 0.5, 0.9531, 0.5, 0.9531, 1.0, 0.9375, 1.0, 0.9375, 0.5, 0.9375, 0.5, 0.9375, 1.0, 0.9219, 1.0, 0.9219, 0.5, 0.9219, 0.5, 0.9219, 1.0, 0.9062, 1.0, 0.9062, 0.5, 0.9062, 0.5, 0.9062, 1.0, 0.8906, 1.0, 0.8906, 0.5, 0.8906, 0.5, 0.8906, 1.0, 0.875, 1.0, 0.875, 0.5, 0.875, 0.5, 0.875, 1.0, 0.8594, 1.0, 0.8594, 0.5, 0.8594, 0.5, 0.8594, 1.0, 0.8438, 1.0, 0.8438, 0.5, 0.8438, 0.5, 0.8438, 1.0, 0.8281, 1.0, 0.8281, 0.5, 0.8281, 0.5, 0.8281, 1.0, 0.8125, 1.0, 0.8125, 0.5, 0.7656, 0.5, 0.7656, 1.0, 0.75, 1.0, 0.75, 0.5, 0.75, 0.5, 0.75, 1.0, 0.7344, 1.0, 0.7344, 0.5, 0.7344, 0.5, 0.7344, 1.0, 0.7188, 1.0, 0.7188, 0.5, 0.7188, 0.5, 0.7188, 1.0, 0.7031, 1.0, 0.7031, 0.5, 0.7031, 0.5, 0.7031, 1.0, 0.6875, 1.0, 0.6875, 0.5, 0.6875, 0.5, 0.6875, 1.0, 0.6719, 1.0, 0.6719, 0.5, 0.6719, 0.5, 0.6719, 1.0, 0.6562, 1.0, 0.6562, 0.5, 0.6562, 0.5, 0.6562, 1.0, 0.6406, 1.0, 0.6406, 0.5, 0.6406, 0.5, 0.6406, 1.0, 0.625, 1.0, 0.625, 0.5, 0.5625, 0.5, 0.5625, 1.0, 0.5469, 1.0, 0.5469, 0.5, 0.5469, 0.5, 0.5469, 1.0, 0.5312, 1.0, 0.5312, 0.5, 0.5312, 0.5, 0.5312, 1.0, 0.5156, 1.0, 0.5156, 0.5, 0.5156, 0.5, 0.5156, 1.0, 0.5, 1.0, 0.5, 0.5, 0.5, 0.5, 0.5, 1.0, 0.4844, 1.0, 0.4844, 0.5, 0.4844, 0.5, 0.4844, 1.0, 0.4688, 1.0, 0.4688, 0.5, 0.4688, 0.5, 0.4688, 1.0, 0.4531, 1.0, 0.4531, 0.5, 0.4531, 0.5, 0.4531, 1.0, 0.4375, 1.0, 0.4375, 0.5, 0.4375, 0.5, 0.4375, 1.0, 0.4219, 1.0, 0.4219, 0.5, 0.4219, 0.5, 0.4219, 1.0, 0.4062, 1.0, 0.4062, 0.5, 0.4062, 0.5, 0.4062, 1.0, 0.3906, 1.0, 0.3906, 0.5, 0.3906, 0.5, 0.3906, 1.0, 0.375, 1.0, 0.375, 0.5, 0.375, 0.5, 0.375, 1.0, 0.3594, 1.0, 0.3594, 0.5, 0.3594, 0.5, 0.3594, 1.0, 0.3438, 1.0, 0.3438, 0.5, 0.3438, 0.5, 0.3438, 1.0, 0.3281, 1.0, 0.3281, 0.5, 0.3281, 0.5, 0.3281, 1.0, 0.3125, 1.0, 0.3125, 0.5, 0.3125, 0.5, 0.3125, 1.0, 0.2969, 1.0, 0.2969, 0.5, 0.2969, 0.5, 0.2969, 1.0, 0.2812, 1.0, 0.2812, 0.5, 0.2812, 0.5, 0.2812, 1.0, 0.2656, 1.0, 0.2656, 0.5, 0.2656, 0.5, 0.2656, 1.0, 0.25, 1.0, 0.25, 0.5, 0.25, 0.5, 0.25, 1.0, 0.2344, 1.0, 0.2344, 0.5, 0.2344, 0.5, 0.2344, 1.0, 0.2188, 1.0, 0.2188, 0.5, 0.2188, 0.5, 0.2188, 1.0, 0.2031, 1.0, 0.2031, 0.5, 0.2031, 0.5, 0.2031, 1.0, 0.1875, 1.0, 0.1875, 0.5, 0.1875, 0.5, 0.1875, 1.0, 0.1719, 1.0, 0.1719, 0.5, 0.1719, 0.5, 0.1719, 1.0, 0.1562, 1.0, 0.1562, 0.5, 0.1562, 0.5, 0.1562, 1.0, 0.1406, 1.0, 0.1406, 0.5, 0.1406, 0.5, 0.1406, 1.0, 0.125, 1.0, 0.125, 0.5, 0.125, 0.5, 0.125, 1.0, 0.1094, 1.0, 0.1094, 0.5, 0.1094, 0.5, 0.1094, 1.0, 0.09375, 1.0, 0.09375, 0.5, 0.09375, 0.5, 0.09375, 1.0, 0.07812, 1.0, 0.07812, 0.5, 0.07812, 0.5, 0.07812, 1.0, 0.0625, 1.0, 0.0625, 0.5, 0.0625, 0.5, 0.0625, 1.0, 0.04688, 1.0, 0.04688, 0.5, 0.04688, 0.5, 0.04688, 1.0, 0.03125, 1.0, 0.03125, 0.5])
me_cylinder_005.materials.append(mat_material_006)
me_cylinder_005.use_remesh_fix_poles = True
me_cylinder_005.use_remesh_preserve_attributes = False
me_cylinder_005.update()
me_cylinder_006 = bpy.data.meshes.new('Cylinder.006')
me_cylinder_006.from_pydata([(0.09802, 0.9952, -0.225), (0.09802, 0.9952, 0.225), (0.1951, 0.9808, -0.225), (0.1951, 0.9808, 0.225), (0.2903, 0.9569, -0.225), (0.2903, 0.9569, 0.225), (0.3827, 0.9239, -0.225), (0.3827, 0.9239, 0.225), (0.4714, 0.8819, -0.225), (0.4714, 0.8819, 0.225), (0.5556, 0.8315, -0.225), (0.5556, 0.8315, 0.225), (0.6344, 0.773, -0.225), (0.6344, 0.773, 0.225), (0.7071, 0.7071, -0.225), (0.7071, 0.7071, 0.225), (0.773, 0.6344, -0.225), (0.773, 0.6344, 0.225), (0.8315, 0.5556, -0.225), (0.8315, 0.5556, 0.225), (0.8819, 0.4714, -0.225), (0.8819, 0.4714, 0.225), (0.9239, 0.3827, -0.225), (0.9239, 0.3827, 0.225), (0.9569, 0.2903, -0.225), (0.9569, 0.2903, 0.225), (0.9808, 0.1951, -0.225), (0.9808, 0.1951, 0.225), (0.9952, 0.09802, -0.225), (0.9952, 0.09802, 0.225), (1.0, -4.371e-08, -0.225), (1.0, -4.371e-08, 0.225), (0.9952, -0.09802, -0.225), (0.9952, -0.09802, 0.225), (0.9808, -0.1951, -0.225), (0.9808, -0.1951, 0.225), (0.8819, -0.4714, -0.225), (0.8819, -0.4714, 0.225), (0.8315, -0.5556, -0.225), (0.8315, -0.5556, 0.225), (0.773, -0.6344, -0.225), (0.773, -0.6344, 0.225), (0.7071, -0.7071, -0.225), (0.7071, -0.7071, 0.225), (0.6344, -0.773, -0.225), (0.6344, -0.773, 0.225), (0.5556, -0.8315, -0.225), (0.5556, -0.8315, 0.225), (0.4714, -0.8819, -0.225), (0.4714, -0.8819, 0.225), (0.3827, -0.9239, -0.225), (0.3827, -0.9239, 0.225), (0.2903, -0.9569, -0.225), (0.2903, -0.9569, 0.225), (0.1951, -0.9808, -0.225), (0.1951, -0.9808, 0.225), (-0.09802, -0.9952, -0.225), (-0.09802, -0.9952, 0.225), (-0.1951, -0.9808, -0.225), (-0.1951, -0.9808, 0.225), (-0.2903, -0.9569, -0.225), (-0.2903, -0.9569, 0.225), (-0.3827, -0.9239, -0.225), (-0.3827, -0.9239, 0.225), (-0.4714, -0.8819, -0.225), (-0.4714, -0.8819, 0.225), (-0.5556, -0.8315, -0.225), (-0.5556, -0.8315, 0.225), (-0.6344, -0.773, -0.225), (-0.6344, -0.773, 0.225), (-0.7071, -0.7071, -0.225), (-0.7071, -0.7071, 0.225), (-0.773, -0.6344, -0.225), (-0.773, -0.6344, 0.225), (-0.9239, -0.3827, -0.225), (-0.9239, -0.3827, 0.225), (-0.9569, -0.2903, -0.225), (-0.9569, -0.2903, 0.225), (-0.9808, -0.1951, -0.225), (-0.9808, -0.1951, 0.225), (-0.9952, -0.09802, -0.225), (-0.9952, -0.09802, 0.225), (-1.0, 1.192e-08, -0.225), (-1.0, 1.192e-08, 0.225), (-0.9952, 0.09802, -0.225), (-0.9952, 0.09802, 0.225), (-0.9808, 0.1951, -0.225), (-0.9808, 0.1951, 0.225), (-0.8819, 0.4714, -0.225), (-0.8819, 0.4714, 0.225), (-0.8315, 0.5556, -0.225), (-0.8315, 0.5556, 0.225), (-0.773, 0.6344, -0.225), (-0.773, 0.6344, 0.225), (-0.7071, 0.7071, -0.225), (-0.7071, 0.7071, 0.225), (-0.6344, 0.773, -0.225), (-0.6344, 0.773, 0.225), (-0.5556, 0.8315, -0.225), (-0.5556, 0.8315, 0.225), (-0.4714, 0.8819, -0.225), (-0.4714, 0.8819, 0.225), (-0.3827, 0.9239, -0.225), (-0.3827, 0.9239, 0.225), (-0.2903, 0.9569, -0.225), (-0.2903, 0.9569, 0.225), (-0.1951, 0.9808, -0.225), (-0.1951, 0.9808, 0.225)], [], [(0, 1, 3, 2), (2, 3, 5, 4), (4, 5, 7, 6), (6, 7, 9, 8), (8, 9, 11, 10), (10, 11, 13, 12), (12, 13, 15, 14), (14, 15, 17, 16), (16, 17, 19, 18), (18, 19, 21, 20), (20, 21, 23, 22), (22, 23, 25, 24), (24, 25, 27, 26), (26, 27, 29, 28), (28, 29, 31, 30), (30, 31, 33, 32), (32, 33, 35, 34), (36, 37, 39, 38), (38, 39, 41, 40), (40, 41, 43, 42), (42, 43, 45, 44), (44, 45, 47, 46), (46, 47, 49, 48), (48, 49, 51, 50), (50, 51, 53, 52), (52, 53, 55, 54), (56, 57, 59, 58), (58, 59, 61, 60), (60, 61, 63, 62), (62, 63, 65, 64), (64, 65, 67, 66), (66, 67, 69, 68), (68, 69, 71, 70), (70, 71, 73, 72), (74, 75, 77, 76), (76, 77, 79, 78), (78, 79, 81, 80), (80, 81, 83, 82), (82, 83, 85, 84), (84, 85, 87, 86), (88, 89, 91, 90), (90, 91, 93, 92), (92, 93, 95, 94), (94, 95, 97, 96), (96, 97, 99, 98), (98, 99, 101, 100), (100, 101, 103, 102), (102, 103, 105, 104), (104, 105, 107, 106)])
_uv = me_cylinder_006.uv_layers.new(name='UVMap')
_uv.uv.foreach_set('vector', [0.9844, 0.5, 0.9844, 1.0, 0.9688, 1.0, 0.9688, 0.5, 0.9688, 0.5, 0.9688, 1.0, 0.9531, 1.0, 0.9531, 0.5, 0.9531, 0.5, 0.9531, 1.0, 0.9375, 1.0, 0.9375, 0.5, 0.9375, 0.5, 0.9375, 1.0, 0.9219, 1.0, 0.9219, 0.5, 0.9219, 0.5, 0.9219, 1.0, 0.9062, 1.0, 0.9062, 0.5, 0.9062, 0.5, 0.9062, 1.0, 0.8906, 1.0, 0.8906, 0.5, 0.8906, 0.5, 0.8906, 1.0, 0.875, 1.0, 0.875, 0.5, 0.875, 0.5, 0.875, 1.0, 0.8594, 1.0, 0.8594, 0.5, 0.8594, 0.5, 0.8594, 1.0, 0.8438, 1.0, 0.8438, 0.5, 0.8438, 0.5, 0.8438, 1.0, 0.8281, 1.0, 0.8281, 0.5, 0.8281, 0.5, 0.8281, 1.0, 0.8125, 1.0, 0.8125, 0.5, 0.8125, 0.5, 0.8125, 1.0, 0.7969, 1.0, 0.7969, 0.5, 0.7969, 0.5, 0.7969, 1.0, 0.7812, 1.0, 0.7812, 0.5, 0.7812, 0.5, 0.7812, 1.0, 0.7656, 1.0, 0.7656, 0.5, 0.7656, 0.5, 0.7656, 1.0, 0.75, 1.0, 0.75, 0.5, 0.75, 0.5, 0.75, 1.0, 0.7344, 1.0, 0.7344, 0.5, 0.7344, 0.5, 0.7344, 1.0, 0.7188, 1.0, 0.7188, 0.5, 0.6719, 0.5, 0.6719, 1.0, 0.6562, 1.0, 0.6562, 0.5, 0.6562, 0.5, 0.6562, 1.0, 0.6406, 1.0, 0.6406, 0.5, 0.6406, 0.5, 0.6406, 1.0, 0.625, 1.0, 0.625, 0.5, 0.625, 0.5, 0.625, 1.0, 0.6094, 1.0, 0.6094, 0.5, 0.6094, 0.5, 0.6094, 1.0, 0.5938, 1.0, 0.5938, 0.5, 0.5938, 0.5, 0.5938, 1.0, 0.5781, 1.0, 0.5781, 0.5, 0.5781, 0.5, 0.5781, 1.0, 0.5625, 1.0, 0.5625, 0.5, 0.5625, 0.5, 0.5625, 1.0, 0.5469, 1.0, 0.5469, 0.5, 0.5469, 0.5, 0.5469, 1.0, 0.5312, 1.0, 0.5312, 0.5, 0.4844, 0.5, 0.4844, 1.0, 0.4688, 1.0, 0.4688, 0.5, 0.4688, 0.5, 0.4688, 1.0, 0.4531, 1.0, 0.4531, 0.5, 0.4531, 0.5, 0.4531, 1.0, 0.4375, 1.0, 0.4375, 0.5, 0.4375, 0.5, 0.4375, 1.0, 0.4219, 1.0, 0.4219, 0.5, 0.4219, 0.5, 0.4219, 1.0, 0.4062, 1.0, 0.4062, 0.5, 0.4062, 0.5, 0.4062, 1.0, 0.3906, 1.0, 0.3906, 0.5, 0.3906, 0.5, 0.3906, 1.0, 0.375, 1.0, 0.375, 0.5, 0.375, 0.5, 0.375, 1.0, 0.3594, 1.0, 0.3594, 0.5, 0.3125, 0.5, 0.3125, 1.0, 0.2969, 1.0, 0.2969, 0.5, 0.2969, 0.5, 0.2969, 1.0, 0.2812, 1.0, 0.2812, 0.5, 0.2812, 0.5, 0.2812, 1.0, 0.2656, 1.0, 0.2656, 0.5, 0.2656, 0.5, 0.2656, 1.0, 0.25, 1.0, 0.25, 0.5, 0.25, 0.5, 0.25, 1.0, 0.2344, 1.0, 0.2344, 0.5, 0.2344, 0.5, 0.2344, 1.0, 0.2188, 1.0, 0.2188, 0.5, 0.1719, 0.5, 0.1719, 1.0, 0.1562, 1.0, 0.1562, 0.5, 0.1562, 0.5, 0.1562, 1.0, 0.1406, 1.0, 0.1406, 0.5, 0.1406, 0.5, 0.1406, 1.0, 0.125, 1.0, 0.125, 0.5, 0.125, 0.5, 0.125, 1.0, 0.1094, 1.0, 0.1094, 0.5, 0.1094, 0.5, 0.1094, 1.0, 0.09375, 1.0, 0.09375, 0.5, 0.09375, 0.5, 0.09375, 1.0, 0.07812, 1.0, 0.07812, 0.5, 0.07812, 0.5, 0.07812, 1.0, 0.0625, 1.0, 0.0625, 0.5, 0.0625, 0.5, 0.0625, 1.0, 0.04688, 1.0, 0.04688, 0.5, 0.04688, 0.5, 0.04688, 1.0, 0.03125, 1.0, 0.03125, 0.5])
me_cylinder_006.materials.append(mat_material_006)
me_cylinder_006.use_remesh_fix_poles = True
me_cylinder_006.use_remesh_preserve_attributes = False
me_cylinder_006.update()
me_cylinder_007 = bpy.data.meshes.new('Cylinder.007')
me_cylinder_007.from_pydata([(0.09802, 0.9952, -0.225), (0.09802, 0.9952, 0.225), (0.1951, 0.9808, -0.225), (0.1951, 0.9808, 0.225), (0.2903, 0.9569, -0.225), (0.2903, 0.9569, 0.225), (0.3827, 0.9239, -0.225), (0.3827, 0.9239, 0.225), (0.4714, 0.8819, -0.225), (0.4714, 0.8819, 0.225), (0.5556, 0.8315, -0.225), (0.5556, 0.8315, 0.225), (0.6344, 0.773, -0.225), (0.6344, 0.773, 0.225), (0.7071, 0.7071, -0.225), (0.7071, 0.7071, 0.225), (0.773, 0.6344, -0.225), (0.773, 0.6344, 0.225), (0.8315, 0.5556, -0.225), (0.8315, 0.5556, 0.225), (0.8819, 0.4714, -0.225), (0.8819, 0.4714, 0.225), (0.9239, 0.3827, -0.225), (0.9239, 0.3827, 0.225), (0.9569, 0.2903, -0.225), (0.9569, 0.2903, 0.225), (0.9808, 0.1951, -0.225), (0.9808, 0.1951, 0.225), (0.9952, 0.09802, -0.225), (0.9952, 0.09802, 0.225), (1.0, -4.371e-08, -0.225), (1.0, -4.371e-08, 0.225), (0.9952, -0.09802, -0.225), (0.9952, -0.09802, 0.225), (0.9808, -0.1951, -0.225), (0.9808, -0.1951, 0.225), (0.8819, -0.4714, -0.225), (0.8819, -0.4714, 0.225), (0.8315, -0.5556, -0.225), (0.8315, -0.5556, 0.225), (0.773, -0.6344, -0.225), (0.773, -0.6344, 0.225), (0.7071, -0.7071, -0.225), (0.7071, -0.7071, 0.225), (0.6344, -0.773, -0.225), (0.6344, -0.773, 0.225), (0.5556, -0.8315, -0.225), (0.5556, -0.8315, 0.225), (0.4714, -0.8819, -0.225), (0.4714, -0.8819, 0.225), (0.1951, -0.9808, -0.225), (0.1951, -0.9808, 0.225), (0.09802, -0.9952, -0.225), (0.09802, -0.9952, 0.225), (-8.742e-08, -1.0, -0.225), (-8.742e-08, -1.0, 0.225), (-0.09802, -0.9952, -0.225), (-0.09802, -0.9952, 0.225), (-0.1951, -0.9808, -0.225), (-0.1951, -0.9808, 0.225), (-0.2903, -0.9569, -0.225), (-0.2903, -0.9569, 0.225), (-0.5556, -0.8315, -0.225), (-0.5556, -0.8315, 0.225), (-0.6344, -0.773, -0.225), (-0.6344, -0.773, 0.225), (-0.7071, -0.7071, -0.225), (-0.7071, -0.7071, 0.225), (-0.773, -0.6344, -0.225), (-0.773, -0.6344, 0.225), (-0.8315, -0.5556, -0.225), (-0.8315, -0.5556, 0.225), (-0.8819, -0.4714, -0.225), (-0.8819, -0.4714, 0.225), (-0.9239, -0.3827, -0.225), (-0.9239, -0.3827, 0.225), (-0.9569, -0.2903, -0.225), (-0.9569, -0.2903, 0.225), (-0.9808, -0.1951, -0.225), (-0.9808, -0.1951, 0.225), (-0.9952, -0.09802, -0.225), (-0.9952, -0.09802, 0.225), (-0.9808, 0.1951, -0.225), (-0.9808, 0.1951, 0.225), (-0.9569, 0.2903, -0.225), (-0.9569, 0.2903, 0.225), (-0.9239, 0.3827, -0.225), (-0.9239, 0.3827, 0.225), (-0.8819, 0.4714, -0.225), (-0.8819, 0.4714, 0.225), (-0.8315, 0.5556, -0.225), (-0.8315, 0.5556, 0.225), (-0.773, 0.6344, -0.225), (-0.773, 0.6344, 0.225), (-0.7071, 0.7071, -0.225), (-0.7071, 0.7071, 0.225), (-0.6344, 0.773, -0.225), (-0.6344, 0.773, 0.225), (-0.5556, 0.8315, -0.225), (-0.5556, 0.8315, 0.225), (-0.4714, 0.8819, -0.225), (-0.4714, 0.8819, 0.225), (-0.3827, 0.9239, -0.225), (-0.3827, 0.9239, 0.225), (-0.2903, 0.9569, -0.225), (-0.2903, 0.9569, 0.225), (-0.1951, 0.9808, -0.225), (-0.1951, 0.9808, 0.225)], [], [(0, 1, 3, 2), (2, 3, 5, 4), (4, 5, 7, 6), (6, 7, 9, 8), (8, 9, 11, 10), (10, 11, 13, 12), (12, 13, 15, 14), (14, 15, 17, 16), (16, 17, 19, 18), (18, 19, 21, 20), (20, 21, 23, 22), (22, 23, 25, 24), (24, 25, 27, 26), (26, 27, 29, 28), (28, 29, 31, 30), (30, 31, 33, 32), (32, 33, 35, 34), (36, 37, 39, 38), (38, 39, 41, 40), (40, 41, 43, 42), (42, 43, 45, 44), (44, 45, 47, 46), (46, 47, 49, 48), (50, 51, 53, 52), (52, 53, 55, 54), (54, 55, 57, 56), (56, 57, 59, 58), (58, 59, 61, 60), (62, 63, 65, 64), (64, 65, 67, 66), (66, 67, 69, 68), (68, 69, 71, 70), (70, 71, 73, 72), (72, 73, 75, 74), (74, 75, 77, 76), (76, 77, 79, 78), (78, 79, 81, 80), (82, 83, 85, 84), (84, 85, 87, 86), (86, 87, 89, 88), (88, 89, 91, 90), (90, 91, 93, 92), (92, 93, 95, 94), (94, 95, 97, 96), (96, 97, 99, 98), (98, 99, 101, 100), (100, 101, 103, 102), (102, 103, 105, 104), (104, 105, 107, 106)])
_uv = me_cylinder_007.uv_layers.new(name='UVMap')
_uv.uv.foreach_set('vector', [0.9844, 0.5, 0.9844, 1.0, 0.9688, 1.0, 0.9688, 0.5, 0.9688, 0.5, 0.9688, 1.0, 0.9531, 1.0, 0.9531, 0.5, 0.9531, 0.5, 0.9531, 1.0, 0.9375, 1.0, 0.9375, 0.5, 0.9375, 0.5, 0.9375, 1.0, 0.9219, 1.0, 0.9219, 0.5, 0.9219, 0.5, 0.9219, 1.0, 0.9062, 1.0, 0.9062, 0.5, 0.9062, 0.5, 0.9062, 1.0, 0.8906, 1.0, 0.8906, 0.5, 0.8906, 0.5, 0.8906, 1.0, 0.875, 1.0, 0.875, 0.5, 0.875, 0.5, 0.875, 1.0, 0.8594, 1.0, 0.8594, 0.5, 0.8594, 0.5, 0.8594, 1.0, 0.8438, 1.0, 0.8438, 0.5, 0.8438, 0.5, 0.8438, 1.0, 0.8281, 1.0, 0.8281, 0.5, 0.8281, 0.5, 0.8281, 1.0, 0.8125, 1.0, 0.8125, 0.5, 0.8125, 0.5, 0.8125, 1.0, 0.7969, 1.0, 0.7969, 0.5, 0.7969, 0.5, 0.7969, 1.0, 0.7812, 1.0, 0.7812, 0.5, 0.7812, 0.5, 0.7812, 1.0, 0.7656, 1.0, 0.7656, 0.5, 0.7656, 0.5, 0.7656, 1.0, 0.75, 1.0, 0.75, 0.5, 0.75, 0.5, 0.75, 1.0, 0.7344, 1.0, 0.7344, 0.5, 0.7344, 0.5, 0.7344, 1.0, 0.7188, 1.0, 0.7188, 0.5, 0.6719, 0.5, 0.6719, 1.0, 0.6562, 1.0, 0.6562, 0.5, 0.6562, 0.5, 0.6562, 1.0, 0.6406, 1.0, 0.6406, 0.5, 0.6406, 0.5, 0.6406, 1.0, 0.625, 1.0, 0.625, 0.5, 0.625, 0.5, 0.625, 1.0, 0.6094, 1.0, 0.6094, 0.5, 0.6094, 0.5, 0.6094, 1.0, 0.5938, 1.0, 0.5938, 0.5, 0.5938, 0.5, 0.5938, 1.0, 0.5781, 1.0, 0.5781, 0.5, 0.5312, 0.5, 0.5312, 1.0, 0.5156, 1.0, 0.5156, 0.5, 0.5156, 0.5, 0.5156, 1.0, 0.5, 1.0, 0.5, 0.5, 0.5, 0.5, 0.5, 1.0, 0.4844, 1.0, 0.4844, 0.5, 0.4844, 0.5, 0.4844, 1.0, 0.4688, 1.0, 0.4688, 0.5, 0.4688, 0.5, 0.4688, 1.0, 0.4531, 1.0, 0.4531, 0.5, 0.4062, 0.5, 0.4062, 1.0, 0.3906, 1.0, 0.3906, 0.5, 0.3906, 0.5, 0.3906, 1.0, 0.375, 1.0, 0.375, 0.5, 0.375, 0.5, 0.375, 1.0, 0.3594, 1.0, 0.3594, 0.5, 0.3594, 0.5, 0.3594, 1.0, 0.3438, 1.0, 0.3438, 0.5, 0.3438, 0.5, 0.3438, 1.0, 0.3281, 1.0, 0.3281, 0.5, 0.3281, 0.5, 0.3281, 1.0, 0.3125, 1.0, 0.3125, 0.5, 0.3125, 0.5, 0.3125, 1.0, 0.2969, 1.0, 0.2969, 0.5, 0.2969, 0.5, 0.2969, 1.0, 0.2812, 1.0, 0.2812, 0.5, 0.2812, 0.5, 0.2812, 1.0, 0.2656, 1.0, 0.2656, 0.5, 0.2188, 0.5, 0.2188, 1.0, 0.2031, 1.0, 0.2031, 0.5, 0.2031, 0.5, 0.2031, 1.0, 0.1875, 1.0, 0.1875, 0.5, 0.1875, 0.5, 0.1875, 1.0, 0.1719, 1.0, 0.1719, 0.5, 0.1719, 0.5, 0.1719, 1.0, 0.1562, 1.0, 0.1562, 0.5, 0.1562, 0.5, 0.1562, 1.0, 0.1406, 1.0, 0.1406, 0.5, 0.1406, 0.5, 0.1406, 1.0, 0.125, 1.0, 0.125, 0.5, 0.125, 0.5, 0.125, 1.0, 0.1094, 1.0, 0.1094, 0.5, 0.1094, 0.5, 0.1094, 1.0, 0.09375, 1.0, 0.09375, 0.5, 0.09375, 0.5, 0.09375, 1.0, 0.07812, 1.0, 0.07812, 0.5, 0.07812, 0.5, 0.07812, 1.0, 0.0625, 1.0, 0.0625, 0.5, 0.0625, 0.5, 0.0625, 1.0, 0.04688, 1.0, 0.04688, 0.5, 0.04688, 0.5, 0.04688, 1.0, 0.03125, 1.0, 0.03125, 0.5])
me_cylinder_007.materials.append(mat_material_006)
me_cylinder_007.use_remesh_fix_poles = True
me_cylinder_007.use_remesh_preserve_attributes = False
me_cylinder_007.update()
me_cube_002 = bpy.data.meshes.new('Cube.002')
me_cube_002.from_pydata([(-0.265, -0.265, -0.265), (-0.265, -0.265, 0.265), (-0.265, 0.265, -0.265), (-0.265, 0.265, 0.265), (0.265, -0.265, -0.265), (0.265, -0.265, 0.265), (0.265, 0.265, -0.265), (0.265, 0.265, 0.265)], [], [(0, 1, 3, 2), (2, 3, 7, 6), (6, 7, 5, 4), (4, 5, 1, 0), (2, 6, 4, 0), (7, 3, 1, 5)])
_uv = me_cube_002.uv_layers.new(name='UVMap')
_uv.uv.foreach_set('vector', [0.375, 0.0, 0.625, 0.0, 0.625, 0.25, 0.375, 0.25, 0.375, 0.25, 0.625, 0.25, 0.625, 0.5, 0.375, 0.5, 0.375, 0.5, 0.625, 0.5, 0.625, 0.75, 0.375, 0.75, 0.375, 0.75, 0.625, 0.75, 0.625, 1.0, 0.375, 1.0, 0.125, 0.5, 0.375, 0.5, 0.375, 0.75, 0.125, 0.75, 0.625, 0.5, 0.875, 0.5, 0.875, 0.75, 0.625, 0.75])
me_cube_002.materials.append(mat_material_003)
me_cube_002.use_remesh_fix_poles = True
me_cube_002.use_remesh_preserve_attributes = False
me_cube_002.update()
me_cube_001 = bpy.data.meshes.new('Cube.001')
me_cube_001.from_pydata([(-0.265, -0.265, -0.265), (-0.265, -0.265, 0.265), (-0.265, 0.265, -0.265), (-0.265, 0.265, 0.265), (0.265, -0.265, -0.265), (0.265, -0.265, 0.265), (0.265, 0.265, -0.265), (0.265, 0.265, 0.265)], [], [(0, 1, 3, 2), (2, 3, 7, 6), (6, 7, 5, 4), (4, 5, 1, 0), (2, 6, 4, 0), (7, 3, 1, 5)])
_uv = me_cube_001.uv_layers.new(name='UVMap')
_uv.uv.foreach_set('vector', [0.375, 0.0, 0.625, 0.0, 0.625, 0.25, 0.375, 0.25, 0.375, 0.25, 0.625, 0.25, 0.625, 0.5, 0.375, 0.5, 0.375, 0.5, 0.625, 0.5, 0.625, 0.75, 0.375, 0.75, 0.375, 0.75, 0.625, 0.75, 0.625, 1.0, 0.375, 1.0, 0.125, 0.5, 0.375, 0.5, 0.375, 0.75, 0.125, 0.75, 0.625, 0.5, 0.875, 0.5, 0.875, 0.75, 0.625, 0.75])
me_cube_001.materials.append(mat_material_001)
me_cube_001.use_remesh_fix_poles = True
me_cube_001.use_remesh_preserve_attributes = False
me_cube_001.update()
me_cube_003 = bpy.data.meshes.new('Cube.003')
me_cube_003.from_pydata([(-0.265, -0.265, -0.265), (-0.265, -0.265, 0.265), (-0.265, 0.265, -0.265), (-0.265, 0.265, 0.265), (0.265, -0.265, -0.265), (0.265, -0.265, 0.265), (0.265, 0.265, -0.265), (0.265, 0.265, 0.265)], [], [(0, 1, 3, 2), (2, 3, 7, 6), (6, 7, 5, 4), (4, 5, 1, 0), (2, 6, 4, 0), (7, 3, 1, 5)])
_uv = me_cube_003.uv_layers.new(name='UVMap')
_uv.uv.foreach_set('vector', [0.375, 0.0, 0.625, 0.0, 0.625, 0.25, 0.375, 0.25, 0.375, 0.25, 0.625, 0.25, 0.625, 0.5, 0.375, 0.5, 0.375, 0.5, 0.625, 0.5, 0.625, 0.75, 0.375, 0.75, 0.375, 0.75, 0.625, 0.75, 0.625, 1.0, 0.375, 1.0, 0.125, 0.5, 0.375, 0.5, 0.375, 0.75, 0.125, 0.75, 0.625, 0.5, 0.875, 0.5, 0.875, 0.75, 0.625, 0.75])
me_cube_003.materials.append(mat_material_002)
me_cube_003.use_remesh_fix_poles = True
me_cube_003.use_remesh_preserve_attributes = False
me_cube_003.update()
me_cube_004 = bpy.data.meshes.new('Cube.004')
me_cube_004.from_pydata([(-0.265, -0.265, -0.265), (-0.265, -0.265, 0.265), (-0.265, 0.265, -0.265), (-0.265, 0.265, 0.265), (0.265, -0.265, -0.265), (0.265, -0.265, 0.265), (0.265, 0.265, -0.265), (0.265, 0.265, 0.265)], [], [(0, 1, 3, 2), (2, 3, 7, 6), (6, 7, 5, 4), (4, 5, 1, 0), (2, 6, 4, 0), (7, 3, 1, 5)])
_uv = me_cube_004.uv_layers.new(name='UVMap')
_uv.uv.foreach_set('vector', [0.375, 0.0, 0.625, 0.0, 0.625, 0.25, 0.375, 0.25, 0.375, 0.25, 0.625, 0.25, 0.625, 0.5, 0.375, 0.5, 0.375, 0.5, 0.625, 0.5, 0.625, 0.75, 0.375, 0.75, 0.375, 0.75, 0.625, 0.75, 0.625, 1.0, 0.375, 1.0, 0.125, 0.5, 0.375, 0.5, 0.375, 0.75, 0.125, 0.75, 0.625, 0.5, 0.875, 0.5, 0.875, 0.75, 0.625, 0.75])
me_cube_004.materials.append(mat_material_004)
me_cube_004.use_remesh_fix_poles = True
me_cube_004.use_remesh_preserve_attributes = False
me_cube_004.update()
me_cube_005 = bpy.data.meshes.new('Cube.005')
me_cube_005.from_pydata([(-0.265, -0.265, -0.265), (-0.265, -0.265, 0.265), (-0.265, 0.265, -0.265), (-0.265, 0.265, 0.265), (0.265, -0.265, -0.265), (0.265, -0.265, 0.265), (0.265, 0.265, -0.265), (0.265, 0.265, 0.265)], [], [(0, 1, 3, 2), (2, 3, 7, 6), (6, 7, 5, 4), (4, 5, 1, 0), (2, 6, 4, 0), (7, 3, 1, 5)])
_uv = me_cube_005.uv_layers.new(name='UVMap')
_uv.uv.foreach_set('vector', [0.375, 0.0, 0.625, 0.0, 0.625, 0.25, 0.375, 0.25, 0.375, 0.25, 0.625, 0.25, 0.625, 0.5, 0.375, 0.5, 0.375, 0.5, 0.625, 0.5, 0.625, 0.75, 0.375, 0.75, 0.375, 0.75, 0.625, 0.75, 0.625, 1.0, 0.375, 1.0, 0.125, 0.5, 0.375, 0.5, 0.375, 0.75, 0.125, 0.75, 0.625, 0.5, 0.875, 0.5, 0.875, 0.75, 0.625, 0.75])
me_cube_005.materials.append(mat_material_005)
me_cube_005.use_remesh_fix_poles = True
me_cube_005.use_remesh_preserve_attributes = False
me_cube_005.update()
me_cube_006 = bpy.data.meshes.new('Cube.006')
me_cube_006.from_pydata([(-0.265, -0.265, -0.265), (-0.265, -0.265, 0.265), (-0.265, 0.265, -0.265), (-0.265, 0.265, 0.265), (0.265, -0.265, -0.265), (0.265, -0.265, 0.265), (0.265, 0.265, -0.265), (0.265, 0.265, 0.265)], [], [(0, 1, 3, 2), (2, 3, 7, 6), (6, 7, 5, 4), (4, 5, 1, 0), (2, 6, 4, 0), (7, 3, 1, 5)])
_uv = me_cube_006.uv_layers.new(name='UVMap')
_uv.uv.foreach_set('vector', [0.375, 0.0, 0.625, 0.0, 0.625, 0.25, 0.375, 0.25, 0.375, 0.25, 0.625, 0.25, 0.625, 0.5, 0.375, 0.5, 0.375, 0.5, 0.625, 0.5, 0.625, 0.75, 0.375, 0.75, 0.375, 0.75, 0.625, 0.75, 0.625, 1.0, 0.375, 1.0, 0.125, 0.5, 0.375, 0.5, 0.375, 0.75, 0.125, 0.75, 0.625, 0.5, 0.875, 0.5, 0.875, 0.75, 0.625, 0.75])
me_cube_006.materials.append(mat_material_006)
me_cube_006.use_remesh_fix_poles = True
me_cube_006.use_remesh_preserve_attributes = False
me_cube_006.update()
me_cube_007 = bpy.data.meshes.new('Cube.007')
me_cube_007.from_pydata([(-0.265, -0.265, -0.265), (-0.265, -0.265, 0.265), (-0.265, 0.265, -0.265), (-0.265, 0.265, 0.265), (0.265, -0.265, -0.265), (0.265, -0.265, 0.265), (0.265, 0.265, -0.265), (0.265, 0.265, 0.265)], [], [(0, 1, 3, 2), (2, 3, 7, 6), (6, 7, 5, 4), (4, 5, 1, 0), (2, 6, 4, 0), (7, 3, 1, 5)])
_uv = me_cube_007.uv_layers.new(name='UVMap')
_uv.uv.foreach_set('vector', [0.375, 0.0, 0.625, 0.0, 0.625, 0.25, 0.375, 0.25, 0.375, 0.25, 0.625, 0.25, 0.625, 0.5, 0.375, 0.5, 0.375, 0.5, 0.625, 0.5, 0.625, 0.75, 0.375, 0.75, 0.375, 0.75, 0.625, 0.75, 0.625, 1.0, 0.375, 1.0, 0.125, 0.5, 0.375, 0.5, 0.375, 0.75, 0.125, 0.75, 0.625, 0.5, 0.875, 0.5, 0.875, 0.75, 0.625, 0.75])
me_cube_007.materials.append(mat_material_007)
me_cube_007.use_remesh_fix_poles = True
me_cube_007.use_remesh_preserve_attributes = False
me_cube_007.update()
me_cube_008 = bpy.data.meshes.new('Cube.008')
me_cube_008.from_pydata([(-0.265, -0.265, -0.265), (-0.265, -0.265, 0.265), (-0.265, 0.265, -0.265), (-0.265, 0.265, 0.265), (0.265, -0.265, -0.265), (0.265, -0.265, 0.265), (0.265, 0.265, -0.265), (0.265, 0.265, 0.265)], [], [(0, 1, 3, 2), (2, 3, 7, 6), (6, 7, 5, 4), (4, 5, 1, 0), (2, 6, 4, 0), (7, 3, 1, 5)])
_uv = me_cube_008.uv_layers.new(name='UVMap')
_uv.uv.foreach_set('vector', [0.375, 0.0, 0.625, 0.0, 0.625, 0.25, 0.375, 0.25, 0.375, 0.25, 0.625, 0.25, 0.625, 0.5, 0.375, 0.5, 0.375, 0.5, 0.625, 0.5, 0.625, 0.75, 0.375, 0.75, 0.375, 0.75, 0.625, 0.75, 0.625, 1.0, 0.375, 1.0, 0.125, 0.5, 0.375, 0.5, 0.375, 0.75, 0.125, 0.75, 0.625, 0.5, 0.875, 0.5, 0.875, 0.75, 0.625, 0.75])
me_cube_008.materials.append(mat_material_008)
me_cube_008.use_remesh_fix_poles = True
me_cube_008.use_remesh_preserve_attributes = False
me_cube_008.update()
me_cube_009 = bpy.data.meshes.new('Cube.009')
me_cube_009.from_pydata([(-0.265, -0.265, -0.265), (-0.265, -0.265, 0.265), (-0.265, 0.265, -0.265), (-0.265, 0.265, 0.265), (0.265, -0.265, -0.265), (0.265, -0.265, 0.265), (0.265, 0.265, -0.265), (0.265, 0.265, 0.265)], [], [(0, 1, 3, 2), (2, 3, 7, 6), (6, 7, 5, 4), (4, 5, 1, 0), (2, 6, 4, 0), (7, 3, 1, 5)])
_uv = me_cube_009.uv_layers.new(name='UVMap')
_uv.uv.foreach_set('vector', [0.375, 0.0, 0.625, 0.0, 0.625, 0.25, 0.375, 0.25, 0.375, 0.25, 0.625, 0.25, 0.625, 0.5, 0.375, 0.5, 0.375, 0.5, 0.625, 0.5, 0.625, 0.75, 0.375, 0.75, 0.375, 0.75, 0.625, 0.75, 0.625, 1.0, 0.375, 1.0, 0.125, 0.5, 0.375, 0.5, 0.375, 0.75, 0.125, 0.75, 0.625, 0.5, 0.875, 0.5, 0.875, 0.75, 0.625, 0.75])
me_cube_009.materials.append(mat_material_009)
me_cube_009.use_remesh_fix_poles = True
me_cube_009.use_remesh_preserve_attributes = False
me_cube_009.update()
me_cube_010 = bpy.data.meshes.new('Cube.010')
me_cube_010.from_pydata([(-0.265, -0.265, -0.265), (-0.265, -0.265, 0.265), (-0.265, 0.265, -0.265), (-0.265, 0.265, 0.265), (0.265, -0.265, -0.265), (0.265, -0.265, 0.265), (0.265, 0.265, -0.265), (0.265, 0.265, 0.265)], [], [(0, 1, 3, 2), (2, 3, 7, 6), (6, 7, 5, 4), (4, 5, 1, 0), (2, 6, 4, 0), (7, 3, 1, 5)])
_uv = me_cube_010.uv_layers.new(name='UVMap')
_uv.uv.foreach_set('vector', [0.375, 0.0, 0.625, 0.0, 0.625, 0.25, 0.375, 0.25, 0.375, 0.25, 0.625, 0.25, 0.625, 0.5, 0.375, 0.5, 0.375, 0.5, 0.625, 0.5, 0.625, 0.75, 0.375, 0.75, 0.375, 0.75, 0.625, 0.75, 0.625, 1.0, 0.375, 1.0, 0.125, 0.5, 0.375, 0.5, 0.375, 0.75, 0.125, 0.75, 0.625, 0.5, 0.875, 0.5, 0.875, 0.75, 0.625, 0.75])
me_cube_010.materials.append(mat_material_010)
me_cube_010.use_remesh_fix_poles = True
me_cube_010.use_remesh_preserve_attributes = False
me_cube_010.update()
me_cube_011 = bpy.data.meshes.new('Cube.011')
me_cube_011.from_pydata([(-0.265, -0.265, -0.265), (-0.265, -0.265, 0.265), (-0.265, 0.265, -0.265), (-0.265, 0.265, 0.265), (0.265, -0.265, -0.265), (0.265, -0.265, 0.265), (0.265, 0.265, -0.265), (0.265, 0.265, 0.265)], [], [(0, 1, 3, 2), (2, 3, 7, 6), (6, 7, 5, 4), (4, 5, 1, 0), (2, 6, 4, 0), (7, 3, 1, 5)])
_uv = me_cube_011.uv_layers.new(name='UVMap')
_uv.uv.foreach_set('vector', [0.375, 0.0, 0.625, 0.0, 0.625, 0.25, 0.375, 0.25, 0.375, 0.25, 0.625, 0.25, 0.625, 0.5, 0.375, 0.5, 0.375, 0.5, 0.625, 0.5, 0.625, 0.75, 0.375, 0.75, 0.375, 0.75, 0.625, 0.75, 0.625, 1.0, 0.375, 1.0, 0.125, 0.5, 0.375, 0.5, 0.375, 0.75, 0.125, 0.75, 0.625, 0.5, 0.875, 0.5, 0.875, 0.75, 0.625, 0.75])
me_cube_011.materials.append(mat_material_011)
me_cube_011.use_remesh_fix_poles = True
me_cube_011.use_remesh_preserve_attributes = False
me_cube_011.update()
me_cube_012 = bpy.data.meshes.new('Cube.012')
me_cube_012.from_pydata([(-0.265, -0.265, -0.265), (-0.265, -0.265, 0.265), (-0.265, 0.265, -0.265), (-0.265, 0.265, 0.265), (0.265, -0.265, -0.265), (0.265, -0.265, 0.265), (0.265, 0.265, -0.265), (0.265, 0.265, 0.265)], [], [(0, 1, 3, 2), (2, 3, 7, 6), (6, 7, 5, 4), (4, 5, 1, 0), (2, 6, 4, 0), (7, 3, 1, 5)])
_uv = me_cube_012.uv_layers.new(name='UVMap')
_uv.uv.foreach_set('vector', [0.375, 0.0, 0.625, 0.0, 0.625, 0.25, 0.375, 0.25, 0.375, 0.25, 0.625, 0.25, 0.625, 0.5, 0.375, 0.5, 0.375, 0.5, 0.625, 0.5, 0.625, 0.75, 0.375, 0.75, 0.375, 0.75, 0.625, 0.75, 0.625, 1.0, 0.375, 1.0, 0.125, 0.5, 0.375, 0.5, 0.375, 0.75, 0.125, 0.75, 0.625, 0.5, 0.875, 0.5, 0.875, 0.75, 0.625, 0.75])
me_cube_012.materials.append(mat_material_012)
me_cube_012.use_remesh_fix_poles = True
me_cube_012.use_remesh_preserve_attributes = False
me_cube_012.update()
me_cube_013 = bpy.data.meshes.new('Cube.013')
me_cube_013.from_pydata([(-0.265, -0.265, -0.265), (-0.265, -0.265, 0.265), (-0.265, 0.265, -0.265), (-0.265, 0.265, 0.265), (0.265, -0.265, -0.265), (0.265, -0.265, 0.265), (0.265, 0.265, -0.265), (0.265, 0.265, 0.265)], [], [(0, 1, 3, 2), (2, 3, 7, 6), (6, 7, 5, 4), (4, 5, 1, 0), (2, 6, 4, 0), (7, 3, 1, 5)])
_uv = me_cube_013.uv_layers.new(name='UVMap')
_uv.uv.foreach_set('vector', [0.375, 0.0, 0.625, 0.0, 0.625, 0.25, 0.375, 0.25, 0.375, 0.25, 0.625, 0.25, 0.625, 0.5, 0.375, 0.5, 0.375, 0.5, 0.625, 0.5, 0.625, 0.75, 0.375, 0.75, 0.375, 0.75, 0.625, 0.75, 0.625, 1.0, 0.375, 1.0, 0.125, 0.5, 0.375, 0.5, 0.375, 0.75, 0.125, 0.75, 0.625, 0.5, 0.875, 0.5, 0.875, 0.75, 0.625, 0.75])
me_cube_013.materials.append(mat_material_013)
me_cube_013.use_remesh_fix_poles = True
me_cube_013.use_remesh_preserve_attributes = False
me_cube_013.update()
me_cube_014 = bpy.data.meshes.new('Cube.014')
me_cube_014.from_pydata([(-0.265, -0.265, -0.265), (-0.265, -0.265, 0.265), (-0.265, 0.265, -0.265), (-0.265, 0.265, 0.265), (0.265, -0.265, -0.265), (0.265, -0.265, 0.265), (0.265, 0.265, -0.265), (0.265, 0.265, 0.265)], [], [(0, 1, 3, 2), (2, 3, 7, 6), (6, 7, 5, 4), (4, 5, 1, 0), (2, 6, 4, 0), (7, 3, 1, 5)])
_uv = me_cube_014.uv_layers.new(name='UVMap')
_uv.uv.foreach_set('vector', [0.375, 0.0, 0.625, 0.0, 0.625, 0.25, 0.375, 0.25, 0.375, 0.25, 0.625, 0.25, 0.625, 0.5, 0.375, 0.5, 0.375, 0.5, 0.625, 0.5, 0.625, 0.75, 0.375, 0.75, 0.375, 0.75, 0.625, 0.75, 0.625, 1.0, 0.375, 1.0, 0.125, 0.5, 0.375, 0.5, 0.375, 0.75, 0.125, 0.75, 0.625, 0.5, 0.875, 0.5, 0.875, 0.75, 0.625, 0.75])
me_cube_014.materials.append(mat_material_014)
me_cube_014.use_remesh_fix_poles = True
me_cube_014.use_remesh_preserve_attributes = False
me_cube_014.update()
me_cube_015 = bpy.data.meshes.new('Cube.015')
me_cube_015.from_pydata([(-0.265, -0.265, -0.265), (-0.265, -0.265, 0.265), (-0.265, 0.265, -0.265), (-0.265, 0.265, 0.265), (0.265, -0.265, -0.265), (0.265, -0.265, 0.265), (0.265, 0.265, -0.265), (0.265, 0.265, 0.265)], [], [(0, 1, 3, 2), (2, 3, 7, 6), (6, 7, 5, 4), (4, 5, 1, 0), (2, 6, 4, 0), (7, 3, 1, 5)])
_uv = me_cube_015.uv_layers.new(name='UVMap')
_uv.uv.foreach_set('vector', [0.375, 0.0, 0.625, 0.0, 0.625, 0.25, 0.375, 0.25, 0.375, 0.25, 0.625, 0.25, 0.625, 0.5, 0.375, 0.5, 0.375, 0.5, 0.625, 0.5, 0.625, 0.75, 0.375, 0.75, 0.375, 0.75, 0.625, 0.75, 0.625, 1.0, 0.375, 1.0, 0.125, 0.5, 0.375, 0.5, 0.375, 0.75, 0.125, 0.75, 0.625, 0.5, 0.875, 0.5, 0.875, 0.75, 0.625, 0.75])
me_cube_015.materials.append(mat_material_015)
me_cube_015.use_remesh_fix_poles = True
me_cube_015.use_remesh_preserve_attributes = False
me_cube_015.update()
me_cube_016 = bpy.data.meshes.new('Cube.016')
me_cube_016.from_pydata([(-0.265, -0.265, -0.265), (-0.265, -0.265, 0.265), (-0.265, 0.265, -0.265), (-0.265, 0.265, 0.265), (0.265, -0.265, -0.265), (0.265, -0.265, 0.265), (0.265, 0.265, -0.265), (0.265, 0.265, 0.265)], [], [(0, 1, 3, 2), (2, 3, 7, 6), (6, 7, 5, 4), (4, 5, 1, 0), (2, 6, 4, 0), (7, 3, 1, 5)])
_uv = me_cube_016.uv_layers.new(name='UVMap')
_uv.uv.foreach_set('vector', [0.375, 0.0, 0.625, 0.0, 0.625, 0.25, 0.375, 0.25, 0.375, 0.25, 0.625, 0.25, 0.625, 0.5, 0.375, 0.5, 0.375, 0.5, 0.625, 0.5, 0.625, 0.75, 0.375, 0.75, 0.375, 0.75, 0.625, 0.75, 0.625, 1.0, 0.375, 1.0, 0.125, 0.5, 0.375, 0.5, 0.375, 0.75, 0.125, 0.75, 0.625, 0.5, 0.875, 0.5, 0.875, 0.75, 0.625, 0.75])
me_cube_016.materials.append(mat_material_016)
me_cube_016.use_remesh_fix_poles = True
me_cube_016.use_remesh_preserve_attributes = False
me_cube_016.update()
me_cube_017 = bpy.data.meshes.new('Cube.017')
me_cube_017.from_pydata([(-0.265, -0.265, -0.265), (-0.265, -0.265, 0.265), (-0.265, 0.265, -0.265), (-0.265, 0.265, 0.265), (0.265, -0.265, -0.265), (0.265, -0.265, 0.265), (0.265, 0.265, -0.265), (0.265, 0.265, 0.265)], [], [(0, 1, 3, 2), (2, 3, 7, 6), (6, 7, 5, 4), (4, 5, 1, 0), (2, 6, 4, 0), (7, 3, 1, 5)])
_uv = me_cube_017.uv_layers.new(name='UVMap')
_uv.uv.foreach_set('vector', [0.375, 0.0, 0.625, 0.0, 0.625, 0.25, 0.375, 0.25, 0.375, 0.25, 0.625, 0.25, 0.625, 0.5, 0.375, 0.5, 0.375, 0.5, 0.625, 0.5, 0.625, 0.75, 0.375, 0.75, 0.375, 0.75, 0.625, 0.75, 0.625, 1.0, 0.375, 1.0, 0.125, 0.5, 0.375, 0.5, 0.375, 0.75, 0.125, 0.75, 0.625, 0.5, 0.875, 0.5, 0.875, 0.75, 0.625, 0.75])
me_cube_017.materials.append(mat_material_017)
me_cube_017.use_remesh_fix_poles = True
me_cube_017.use_remesh_preserve_attributes = False
me_cube_017.update()
me_cube_018 = bpy.data.meshes.new('Cube.018')
me_cube_018.from_pydata([(-0.265, -0.265, -0.265), (-0.265, -0.265, 0.265), (-0.265, 0.265, -0.265), (-0.265, 0.265, 0.265), (0.265, -0.265, -0.265), (0.265, -0.265, 0.265), (0.265, 0.265, -0.265), (0.265, 0.265, 0.265)], [], [(0, 1, 3, 2), (2, 3, 7, 6), (6, 7, 5, 4), (4, 5, 1, 0), (2, 6, 4, 0), (7, 3, 1, 5)])
_uv = me_cube_018.uv_layers.new(name='UVMap')
_uv.uv.foreach_set('vector', [0.375, 0.0, 0.625, 0.0, 0.625, 0.25, 0.375, 0.25, 0.375, 0.25, 0.625, 0.25, 0.625, 0.5, 0.375, 0.5, 0.375, 0.5, 0.625, 0.5, 0.625, 0.75, 0.375, 0.75, 0.375, 0.75, 0.625, 0.75, 0.625, 1.0, 0.375, 1.0, 0.125, 0.5, 0.375, 0.5, 0.375, 0.75, 0.125, 0.75, 0.625, 0.5, 0.875, 0.5, 0.875, 0.75, 0.625, 0.75])
me_cube_018.materials.append(mat_material_018)
me_cube_018.use_remesh_fix_poles = True
me_cube_018.use_remesh_preserve_attributes = False
me_cube_018.update()
me_cube_019 = bpy.data.meshes.new('Cube.019')
me_cube_019.from_pydata([(-0.265, -0.265, -0.265), (-0.265, -0.265, 0.265), (-0.265, 0.265, -0.265), (-0.265, 0.265, 0.265), (0.265, -0.265, -0.265), (0.265, -0.265, 0.265), (0.265, 0.265, -0.265), (0.265, 0.265, 0.265)], [], [(0, 1, 3, 2), (2, 3, 7, 6), (6, 7, 5, 4), (4, 5, 1, 0), (2, 6, 4, 0), (7, 3, 1, 5)])
_uv = me_cube_019.uv_layers.new(name='UVMap')
_uv.uv.foreach_set('vector', [0.375, 0.0, 0.625, 0.0, 0.625, 0.25, 0.375, 0.25, 0.375, 0.25, 0.625, 0.25, 0.625, 0.5, 0.375, 0.5, 0.375, 0.5, 0.625, 0.5, 0.625, 0.75, 0.375, 0.75, 0.375, 0.75, 0.625, 0.75, 0.625, 1.0, 0.375, 1.0, 0.125, 0.5, 0.375, 0.5, 0.375, 0.75, 0.125, 0.75, 0.625, 0.5, 0.875, 0.5, 0.875, 0.75, 0.625, 0.75])
me_cube_019.materials.append(mat_material_019)
me_cube_019.use_remesh_fix_poles = True
me_cube_019.use_remesh_preserve_attributes = False
me_cube_019.update()

# ---- objects
ob_light = bpy.data.objects.new('Light', light_light)
ob_camera = bpy.data.objects.new('Camera', cam_camera)
ob_cylinder = bpy.data.objects.new('Cylinder', me_cylinder)
ob_cylinder_001 = bpy.data.objects.new('Cylinder.001', me_cylinder_002)
ob_cylinder_002 = bpy.data.objects.new('Cylinder.002', me_cylinder_001)
ob_cylinder_003 = bpy.data.objects.new('Cylinder.003', me_cylinder_004)
ob_cylinder_004 = bpy.data.objects.new('Cylinder.004', me_cylinder_005)
ob_cylinder_005 = bpy.data.objects.new('Cylinder.005', me_cylinder_006)
ob_cylinder_006 = bpy.data.objects.new('Cylinder.006', me_cylinder_007)
ob_cube_002 = bpy.data.objects.new('Cube.002', me_cube_002)
ob_cube_001 = bpy.data.objects.new('Cube.001', me_cube_001)
ob_cube_003 = bpy.data.objects.new('Cube.003', me_cube_003)
ob_cube_004 = bpy.data.objects.new('Cube.004', me_cube_004)
ob_cube_005 = bpy.data.objects.new('Cube.005', me_cube_005)
ob_cube_006 = bpy.data.objects.new('Cube.006', me_cube_006)
ob_cube_007 = bpy.data.objects.new('Cube.007', me_cube_007)
ob_cube_008 = bpy.data.objects.new('Cube.008', me_cube_008)
ob_cube_009 = bpy.data.objects.new('Cube.009', me_cube_009)
ob_cube_010 = bpy.data.objects.new('Cube.010', me_cube_010)
ob_cube_011 = bpy.data.objects.new('Cube.011', me_cube_011)
ob_cube_012 = bpy.data.objects.new('Cube.012', me_cube_012)
ob_cube_013 = bpy.data.objects.new('Cube.013', me_cube_013)
ob_cube_014 = bpy.data.objects.new('Cube.014', me_cube_014)
ob_cube_015 = bpy.data.objects.new('Cube.015', me_cube_015)
ob_cube_016 = bpy.data.objects.new('Cube.016', me_cube_016)
ob_cube_017 = bpy.data.objects.new('Cube.017', me_cube_017)
ob_cube_018 = bpy.data.objects.new('Cube.018', me_cube_018)
ob_cube_019 = bpy.data.objects.new('Cube.019', me_cube_019)

# ---- transforms, parenting, visibility, modifiers, constraints
ob_light.location = (4.076, 1.005, 5.904)
ob_light.rotation_euler = (0.6503, 0.05522, 1.866)
ob_light.lock_rotations_4d = False
ob_light.empty_display_type = 'ARROWS'
ob_light.color = (0.0, 0.0, 0.0, 0.0)
ob_light.lineart.crease_threshold = 0.0
ob_camera.location = (7.359, -6.926, 4.958)
ob_camera.rotation_euler = (1.109, 0.0, 0.8149)
ob_camera.lock_rotations_4d = False
ob_camera.empty_display_type = 'ARROWS'
ob_camera.color = (0.0, 0.0, 0.0, 0.0)
ob_camera.display_type = 'WIRE'
ob_camera.lineart.crease_threshold = 0.0
ob_cylinder.location = (0.0, 0.0, -0.5765)
ob_cylinder.scale = (5.031, 5.031, 0.1093)
_m = ob_cylinder.modifiers.new('EdgeSplit', 'EDGE_SPLIT')
_m.split_angle = 0.5271
_m = ob_cylinder.modifiers.new('Subdivision', 'SUBSURF')
_m.levels = 2
ob_cylinder_001.location = (0.0, 0.0, -0.2857)
ob_cylinder_001.scale = (0.6, 0.6, 1.0)
_m = ob_cylinder_001.modifiers.new('Solidify', 'SOLIDIFY')
_m.thickness = 0.12
ob_cylinder_002.location = (0.0, 0.0, -0.2857)
ob_cylinder_002.rotation_euler = (0.0, -0.0, 0.7659)
ob_cylinder_002.scale = (1.5, 1.5, 1.0)
_m = ob_cylinder_002.modifiers.new('Solidify', 'SOLIDIFY')
_m.thickness = 0.048
ob_cylinder_003.location = (0.0, 0.0, -0.2857)
ob_cylinder_003.rotation_euler = (0.0, -0.0, 1.74)
ob_cylinder_003.scale = (2.4, 2.4, 1.0)
_m = ob_cylinder_003.modifiers.new('Solidify', 'SOLIDIFY')
_m.thickness = 0.03
ob_cylinder_004.location = (0.0, 0.0, -0.2857)
ob_cylinder_004.rotation_euler = (0.0, -0.0, -0.503)
ob_cylinder_004.scale = (3.3, 3.3, 1.0)
_m = ob_cylinder_004.modifiers.new('Solidify', 'SOLIDIFY')
_m.thickness = 0.022
ob_cylinder_005.location = (0.0, 0.0, -0.2857)
ob_cylinder_005.rotation_euler = (0.0, -0.0, 0.2514)
ob_cylinder_005.scale = (4.162, 4.162, 1.0)
_m = ob_cylinder_005.modifiers.new('Solidify', 'SOLIDIFY')
_m.thickness = 0.016
ob_cylinder_006.location = (0.0, 0.0, -0.2857)
ob_cylinder_006.rotation_euler = (0.0, -0.0, -2.32)
ob_cylinder_006.scale = (5.005, 5.005, 1.0)
_m = ob_cylinder_006.modifiers.new('Solidify', 'SOLIDIFY')
_m.thickness = 0.013
ob_cube_002.location = (0.9677, 0.3381, -0.2823)
ob_cube_002.rotation_euler = (0.0, -0.0, -1.234)
ob_cube_002.scale = (0.1109, 1.669, 0.8254)
ob_cube_001.location = (-2.515, -1.295, -0.2823)
ob_cube_001.rotation_euler = (0.0, -0.0, 5.184)
ob_cube_001.scale = (0.1109, 1.669, 0.8254)
ob_cube_003.location = (0.2764, 1.897, -0.2823)
ob_cube_003.rotation_euler = (0.0, -0.0, -0.1251)
ob_cube_003.scale = (0.1109, 1.669, 0.8254)
ob_cube_004.location = (-1.676, -2.289, -0.2823)
ob_cube_004.rotation_euler = (0.0, -0.0, -0.643)
ob_cube_004.scale = (0.1109, 1.669, 0.8254)
ob_cube_005.location = (-1.449, -1.268, -0.2823)
ob_cube_005.rotation_euler = (0.0, -0.0, -0.8431)
ob_cube_005.scale = (0.1109, 1.669, 0.8254)
ob_cube_006.location = (1.822, -2.156, -0.2823)
ob_cube_006.rotation_euler = (0.0, -0.0, 6.969)
ob_cube_006.scale = (0.1109, 1.669, 0.8254)
ob_cube_007.location = (-1.888, -4.148, -0.2823)
ob_cube_007.rotation_euler = (0.0, -0.0, 9.009)
ob_cube_007.scale = (0.1109, 1.669, 0.8254)
ob_cube_008.location = (2.262, -3.95, -0.2823)
ob_cube_008.rotation_euler = (0.0, -0.0, 6.779)
ob_cube_008.scale = (0.11, 1.622, 0.8254)
ob_cube_009.location = (2.807, -2.434, -0.2823)
ob_cube_009.rotation_euler = (0.0, -0.0, 7.12)
ob_cube_009.scale = (0.1109, 1.669, 0.8254)
ob_cube_010.location = (2.377, 1.538, -0.2823)
ob_cube_010.rotation_euler = (0.0, -0.0, 2.148)
ob_cube_010.scale = (0.1109, 1.669, 0.8254)
ob_cube_011.location = (2.775, 2.429, -0.2823)
ob_cube_011.rotation_euler = (0.0, -0.0, 5.403)
ob_cube_011.scale = (0.1109, 1.669, 0.8254)
ob_cube_012.location = (4.496, 0.7638, -0.2823)
ob_cube_012.rotation_euler = (0.0, -0.0, -1.41)
ob_cube_012.scale = (0.1109, 1.669, 0.8254)
ob_cube_013.location = (-1.468, 2.409, -0.2823)
ob_cube_013.rotation_euler = (0.0, -0.0, 9.979)
ob_cube_013.scale = (0.11, 1.622, 0.8254)
ob_cube_014.location = (-0.008618, 3.695, -0.2823)
ob_cube_014.rotation_euler = (0.0, -0.0, 3.135)
ob_cube_014.scale = (0.1109, 1.669, 0.8254)
ob_cube_015.location = (-3.465, -1.295, -0.2823)
ob_cube_015.rotation_euler = (0.0, -0.0, 8.194)
ob_cube_015.scale = (0.1109, 1.669, 0.8254)
ob_cube_016.location = (-4.417, -1.106, -0.2823)
ob_cube_016.rotation_euler = (0.0, -0.0, 4.979)
ob_cube_016.scale = (0.1109, 1.669, 0.8254)
ob_cube_017.location = (-3.333, 1.611, -0.2823)
ob_cube_017.rotation_euler = (0.0, -0.0, 7.393)
ob_cube_017.scale = (0.1109, 1.669, 0.8254)
ob_cube_018.location = (-3.546, 2.864, -0.2823)
ob_cube_018.rotation_euler = (0.0, -0.0, 7.202)
ob_cube_018.scale = (0.1109, 1.669, 0.8254)
ob_cube_019.location = (0.3844, 4.553, -0.2823)
ob_cube_019.rotation_euler = (0.0, -0.0, 3.061)
ob_cube_019.scale = (0.1109, 1.669, 0.8254)

# ---- collection membership
col_collection.objects.link(ob_light)
col_collection.objects.link(ob_camera)
col_collection.objects.link(ob_cylinder)
col_collection.objects.link(ob_cylinder_001)
col_collection.objects.link(ob_cylinder_002)
col_collection.objects.link(ob_cylinder_003)
col_collection.objects.link(ob_cylinder_004)
col_collection.objects.link(ob_cylinder_005)
col_collection.objects.link(ob_cylinder_006)
col_collection.objects.link(ob_cube_002)
col_collection.objects.link(ob_cube_001)
col_collection.objects.link(ob_cube_003)
col_collection.objects.link(ob_cube_004)
col_collection.objects.link(ob_cube_005)
col_collection.objects.link(ob_cube_006)
col_collection.objects.link(ob_cube_007)
col_collection.objects.link(ob_cube_008)
col_collection.objects.link(ob_cube_009)
col_collection.objects.link(ob_cube_010)
col_collection.objects.link(ob_cube_011)
col_collection.objects.link(ob_cube_012)
col_collection.objects.link(ob_cube_013)
col_collection.objects.link(ob_cube_014)
col_collection.objects.link(ob_cube_015)
col_collection.objects.link(ob_cube_016)
col_collection.objects.link(ob_cube_017)
col_collection.objects.link(ob_cube_018)
col_collection.objects.link(ob_cube_019)

# ---- scene / render settings (as saved in the file)
scene.camera = ob_camera
scene.frame_start = 1; scene.frame_end = 250; scene.frame_set(0)
scene.render.engine = 'BLENDER_EEVEE_NEXT'
scene.cycles.sampling_pattern = 'TABULATED_SOBOL'
scene.cycles.use_light_tree = False
scene.view_settings.view_transform = 'Filmic'
bpy.context.view_layer.update()
